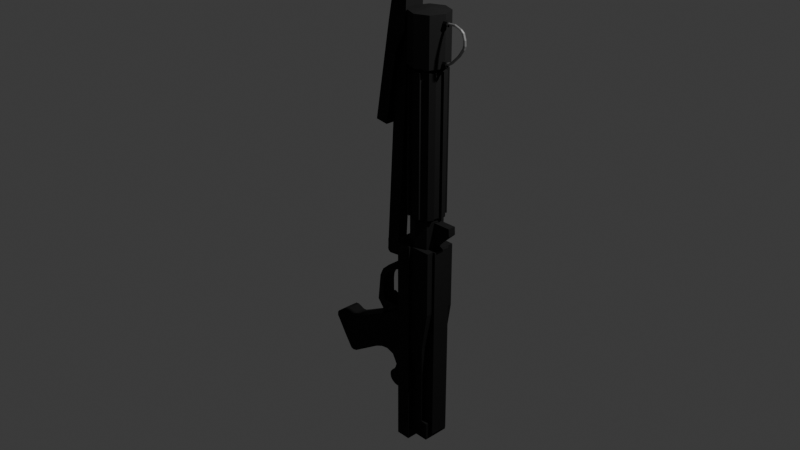 # Source: BLASTER.blend  (saved by Blender 5.1.30; exported with 4.5.12 LTS)
import bpy
from mathutils import Matrix  # noqa: F401  (used for matrix-valued properties, if any)

bpy.ops.wm.read_factory_settings(use_empty=True)
scene = bpy.context.scene
scene.name = 'Scene'

# ---- collections
col_collection = bpy.data.collections.new('Collection'); scene.collection.children.link(col_collection)

# ---- materials (node trees are filled in below, after node groups)
mat_metal = bpy.data.materials.new('Metal')
mat_a_o = bpy.data.materials.new('Aço')

# ---- material node trees
mat_metal.use_nodes = True; mat_metal.node_tree.nodes.clear()
_N = mat_metal.node_tree.nodes; _L = mat_metal.node_tree.links
n0 = _N.new('ShaderNodeBsdfPrincipled'); n0.name = 'BSDF - Pré-fundamentado'; n0.location = (-200, 100)
n0.inputs[0].default_value = (0.02567, 0.02567, 0.02567, 1.0)
n0.inputs[1].default_value = 0.1993
n0.inputs[3].default_value = 1.0
n1 = _N.new('ShaderNodeOutputMaterial'); n1.name = 'Saída de material'; n1.location = (200, 100)
_L.new(n0.outputs[0], n1.inputs[0])
n1.is_active_output = True
mat_a_o.use_nodes = True; mat_a_o.node_tree.nodes.clear()
_N = mat_a_o.node_tree.nodes; _L = mat_a_o.node_tree.links
n0 = _N.new('ShaderNodeBsdfPrincipled'); n0.name = 'BSDF - Pré-fundamentado'; n0.location = (-200, 100)
n0.inputs[0].default_value = (0.3202, 0.3202, 0.3202, 1.0)
n0.inputs[1].default_value = 0.427
n1 = _N.new('ShaderNodeOutputMaterial'); n1.name = 'Saída de material'; n1.location = (200, 100)
_L.new(n0.outputs[0], n1.inputs[0])
n1.is_active_output = True

# ---- world
world_world = bpy.data.worlds.new('World'); scene.world = world_world
world_world.use_nodes = True; world_world.node_tree.nodes.clear()
_N = world_world.node_tree.nodes; _L = world_world.node_tree.links
n0 = _N.new('ShaderNodeOutputWorld'); n0.name = 'World Output'; n0.location = (200, 100)
n1 = _N.new('ShaderNodeBackground'); n1.name = 'Background'; n1.location = (-200, 100)
n1.inputs[0].default_value = (0.05088, 0.05088, 0.05088, 1.0)
_L.new(n1.outputs[0], n0.inputs[0])
n0.is_active_output = True
world_world.color = (0.05088, 0.05088, 0.05088)
world_world.sun_shadow_jitter_overblur = 0.0

# ---- cameras
cam_camera = bpy.data.cameras.new('Camera')
cam_camera.clip_end = 100.0
cam_camera.ortho_scale = 7.314

# ---- lights
light_light = bpy.data.lights.new('Light', 'POINT')
light_light.energy = 1000.0
light_light.shadow_soft_size = 0.1

# ---- meshes
me_cube_001 = bpy.data.meshes.new('Cube.001')
me_cube_001.from_pydata([(0.6183, -1.0, -6.581), (0.6183, -1.0, -0.3552), (0.6183, 1.0, -6.581), (0.6183, 1.0, -0.3552), (2.927, -1.0, -6.581), (2.927, -1.0, -0.3552), (2.927, 1.0, -6.581), (2.927, 1.0, -0.3552), (0.6183, -1.0, -2.769), (0.6183, 1.0, -2.769), (2.927, 1.0, -2.769), (2.927, -1.0, -2.769), (0.6183, 1.0, -5.549), (2.927, 1.0, -5.549), (2.927, -1.0, -5.549), (0.6183, -1.0, -5.549), (0.2993, -1.0, -5.549), (0.2993, -1.0, -2.885), (0.2993, 1.0, -2.885), (0.2993, 1.0, -5.549), (0.6183, -1.0, -4.75), (0.6183, 1.0, -4.75), (2.927, 1.0, -4.75), (2.927, -1.0, -4.75), (0.2993, -1.0, -4.783), (0.2993, 1.0, -4.783), (0.03577, -1.0, -4.491), (0.03577, -1.0, -2.994), (0.03577, 1.0, -2.994), (0.03577, 1.0, -4.491), (-0.3803, -1.0, -4.408), (-0.3803, -1.0, -3.135), (-0.3803, 1.0, -3.135), (-0.3803, 1.0, -4.408), (-0.7826, -1.0, -4.442), (-0.7826, -1.0, -3.26), (-0.7826, 1.0, -3.26), (-0.7826, 1.0, -4.442), (-1.199, -1.0, -4.55), (-1.199, -1.0, -3.393), (-1.199, 1.0, -3.393), (-1.199, 1.0, -4.55), (-2.821, -1.0, -5.166), (-2.821, -1.0, -3.901), (-2.821, 1.0, -3.901), (-2.821, 1.0, -5.166), (-3.043, -1.0, -5.2), (-3.043, -1.0, -3.965), (-3.043, 1.0, -3.965), (-3.043, 1.0, -5.2), (-3.207, -1.0, -5.177), (-3.207, -1.0, -3.976), (-3.207, 1.0, -3.976), (-3.207, 1.0, -5.177), (-3.63, -1.0, -4.813), (-3.63, -1.0, -3.889), (-3.63, 1.0, -3.889), (-3.63, 1.0, -4.813), (-4.16, -1.0, -4.31), (-4.16, -1.0, -4.051), (-4.16, 1.0, -4.051), (-4.16, 1.0, -4.31), (-3.827, 1.0, -4.626), (-3.827, 1.0, -3.903), (-3.827, -1.0, -3.903), (-3.827, -1.0, -4.626), (-4.247, -1.0, -4.243), (-4.247, -1.0, -4.118), (-4.247, 1.0, -4.118), (-4.247, 1.0, -4.243), (-0.0002948, 1.0, -5.072), (-0.0002948, 1.0, -5.472), (-0.0002948, -1.0, -5.472), (-0.0002948, -1.0, -5.072), (-0.1002, 1.0, -5.151), (-0.1002, 1.0, -5.399), (-0.1002, -1.0, -5.399), (-0.1002, -1.0, -5.151), (-0.1438, 1.0, -5.31), (-0.1438, 1.0, -5.212), (0.15, 1.0, -4.99), (0.15, -1.0, -4.99), (0.15, 1.0, -5.525), (0.15, -1.0, -5.525), (-0.1438, -1.0, -5.31), (-0.1438, -1.0, -5.212), (-0.1438, 3.576e-07, -5.275), (-0.1438, 3.576e-07, -5.275), (-0.1438, 3.576e-07, -5.275), (-0.1438, 3.576e-07, -5.275), (0.2247, -1.0, -4.916), (0.2247, 1.0, -4.916), (0.2247, 1.0, -5.537), (0.2247, -1.0, -5.537), (0.6183, -1.0, -1.204), (0.6183, 1.0, -1.204), (2.927, 1.0, -1.204), (2.927, -1.0, -1.204), (0.6183, -1.0, -0.4726), (0.6183, 1.0, -0.4726), (2.927, 1.0, -0.4726), (2.927, -1.0, -0.4726), (0.6183, -0.75, -6.581), (0.6183, -0.75, -0.3552), (2.927, -0.75, -6.581), (2.927, -0.75, -0.3552), (2.927, -0.75, -2.769), (0.6183, -0.75, -2.769), (0.6183, -0.75, -5.549), (2.927, -0.75, -5.549), (0.2993, -0.75, -2.885), (0.2993, -0.75, -5.549), (0.2993, -0.75, -4.783), (2.927, -0.75, -4.75), (0.03577, -0.75, -2.994), (0.03577, -0.75, -4.491), (-0.3803, -0.75, -3.135), (-0.3803, -0.75, -4.408), (-0.7826, -0.75, -3.26), (-0.7826, -0.75, -4.442), (-1.199, -0.75, -3.393), (-1.199, -0.75, -4.55), (-2.821, -0.75, -3.901), (-2.821, -0.75, -5.166), (-3.043, -0.75, -3.965), (-3.043, -0.75, -5.2), (-3.207, -0.75, -3.976), (-3.207, -0.75, -5.177), (-3.63, -0.75, -3.889), (-3.63, -0.75, -4.813), (-4.16, -0.75, -4.051), (-4.16, -0.75, -4.31), (-3.827, -0.75, -3.903), (-3.827, -0.75, -4.626), (-4.247, -0.75, -4.118), (-4.247, -0.75, -4.243), (-0.0002948, -0.75, -5.472), (-0.0002948, -0.75, -5.072), (-0.1002, -0.75, -5.399), (-0.1002, -0.75, -5.151), (-0.1438, -0.75, -5.31), (0.15, -0.75, -5.525), (0.15, -0.75, -4.99), (-0.1438, -0.75, -5.212), (-0.1438, 3.576e-07, -5.275), (-0.1438, 3.576e-07, -5.275), (0.2247, -0.75, -4.916), (0.2247, -0.75, -5.537), (2.927, -0.75, -1.204), (0.6183, -0.75, -1.204), (2.927, -0.75, -0.4726), (0.6183, -0.75, -0.4726), (0.6183, 0.7492, -0.3552), (2.927, 0.7492, -6.581), (0.6183, 0.7492, -2.769), (0.6183, 0.7492, -5.549), (0.2993, 0.7492, -2.885), (0.2993, 0.7492, -5.549), (0.2993, 0.7492, -4.783), (0.03577, 0.7492, -2.994), (0.03577, 0.7492, -4.491), (-0.3803, 0.7492, -3.135), (-0.3803, 0.7492, -4.408), (-0.7826, 0.7492, -3.26), (-0.7826, 0.7492, -4.442), (-1.199, 0.7492, -3.393), (-1.199, 0.7492, -4.55), (-2.821, 0.7492, -3.901), (-2.821, 0.7492, -5.166), (-3.043, 0.7492, -3.965), (-3.043, 0.7492, -5.2), (-3.207, 0.7492, -3.976), (-3.207, 0.7492, -5.177), (-3.63, 0.7492, -3.889), (-3.63, 0.7492, -4.813), (-4.16, 0.7492, -4.051), (-4.16, 0.7492, -4.31), (-3.827, 0.7492, -4.626), (-4.247, 0.7492, -4.118), (-4.247, 0.7492, -4.243), (-0.0002948, 0.7492, -5.472), (-0.0002948, 0.7492, -5.072), (-0.1002, 0.7492, -5.399), (-0.1002, 0.7492, -5.151), (-0.1438, 0.7492, -5.31), (0.15, 0.7492, -5.525), (-0.1438, 0.7492, -5.212), (-0.1438, 3.576e-07, -5.275), (-0.1438, 3.576e-07, -5.275), (0.2247, 0.7492, -5.537), (0.6183, 0.7492, -1.204), (0.6183, 0.7492, -0.4726), (0.6183, 0.7492, -6.581), (2.927, 0.7492, -0.3552), (2.927, 0.7492, -2.769), (2.927, 0.7492, -5.549), (2.927, 0.7492, -4.75), (-3.827, 0.7492, -3.903), (0.15, 0.7492, -4.99), (0.2247, 0.7492, -4.916), (2.927, 0.7492, -1.204), (2.927, 0.7492, -0.4726), (0.4556, -0.75, -0.4726), (0.4556, -0.75, -1.204), (0.4556, 0.7492, -1.204), (0.4556, 0.7492, -0.4726), (0.6183, 0.2726, -6.581), (2.927, 0.2726, -0.3552), (2.927, 0.2726, -2.769), (2.927, 0.2726, -5.549), (2.927, 0.2726, -4.75), (-3.827, 0.2726, -3.903), (0.15, 0.2726, -4.99), (0.2247, 0.2726, -4.916), (2.927, 0.2726, -1.204), (2.927, 0.2726, -0.4726), (0.6183, 0.2726, -0.3552), (2.927, 0.2726, -6.581), (0.6183, 0.2726, -2.769), (0.6183, 0.2726, -5.549), (0.2993, 0.2726, -2.885), (0.2993, 0.2726, -5.549), (0.2993, 0.2726, -4.783), (0.03577, 0.2726, -2.994), (0.03577, 0.2726, -4.491), (-0.3803, 0.2726, -3.135), (-0.3803, 0.2726, -4.408), (-0.7826, 0.2726, -3.26), (-0.7826, 0.2726, -4.442), (-1.199, 0.2726, -3.393), (-1.199, 0.2726, -4.55), (-2.821, 0.2726, -3.901), (-2.821, 0.2726, -5.166), (-3.043, 0.2726, -3.965), (-3.043, 0.2726, -5.2), (-3.207, 0.2726, -3.976), (-3.207, 0.2726, -5.177), (-3.63, 0.2726, -3.889), (-3.63, 0.2726, -4.813), (-4.16, 0.2726, -4.051), (-4.16, 0.2726, -4.31), (-3.827, 0.2726, -4.626), (-4.247, 0.2726, -4.118), (-4.247, 0.2726, -4.243), (-0.0002948, 0.2726, -5.472), (-0.0002948, 0.2726, -5.072), (-0.1002, 0.2726, -5.399), (-0.1002, 0.2726, -5.151), (-0.1438, 0.2726, -5.31), (0.15, 0.2726, -5.525), (-0.1438, 0.2726, -5.212), (-0.1438, 3.576e-07, -5.275), (-0.1438, 3.576e-07, -5.275), (0.2247, 0.2726, -5.537), (0.6183, 0.2726, -1.204), (0.6183, 0.2726, -0.4726), (0.4556, 0.2726, -1.204), (0.4556, 0.2726, -0.4726), (0.6183, -0.2687, -6.581), (2.927, -0.2687, -0.3552), (2.927, -0.2687, -2.769), (2.927, -0.2687, -5.549), (2.927, -0.2687, -4.75), (-3.827, -0.2687, -3.903), (0.15, -0.2687, -4.99), (0.2247, -0.2687, -4.916), (2.927, -0.2687, -1.204), (2.927, -0.2687, -0.4726), (0.6183, -0.2687, -0.3552), (2.927, -0.2687, -6.581), (0.6183, -0.2687, -2.769), (0.6183, -0.2687, -5.549), (0.2993, -0.2687, -2.885), (0.2993, -0.2687, -5.549), (0.2993, -0.2687, -4.783), (0.03577, -0.2687, -2.994), (0.03577, -0.2687, -4.491), (-0.3803, -0.2687, -3.135), (-0.3803, -0.2687, -4.408), (-0.7826, -0.2687, -3.26), (-0.7826, -0.2687, -4.442), (-1.199, -0.2687, -3.393), (-1.199, -0.2687, -4.55), (-2.821, -0.2687, -3.901), (-2.821, -0.2687, -5.166), (-3.043, -0.2687, -3.965), (-3.043, -0.2687, -5.2), (-3.207, -0.2687, -3.976), (-3.207, -0.2687, -5.177), (-3.63, -0.2687, -3.889), (-3.63, -0.2687, -4.813), (-4.16, -0.2687, -4.051), (-4.16, -0.2687, -4.31), (-3.827, -0.2687, -4.626), (-4.247, -0.2687, -4.118), (-4.247, -0.2687, -4.243), (-0.0002948, -0.2687, -5.472), (-0.0002948, -0.2687, -5.072), (-0.1002, -0.2687, -5.399), (-0.1002, -0.2687, -5.151), (-0.1438, -0.2687, -5.31), (0.15, -0.2687, -5.525), (-0.1438, -0.2687, -5.212), (-0.1438, 3.576e-07, -5.275), (-0.1438, 3.576e-07, -5.275), (0.2247, -0.2687, -5.537), (0.6183, -0.2687, -1.204), (0.6183, -0.2687, -0.4726), (0.4556, -0.2687, -1.204), (0.4556, -0.2687, -0.4726), (0.6183, 1.0, -0.5185), (2.927, 1.0, -0.5185), (2.927, -1.0, -0.5185), (0.6183, -1.0, -0.5185), (0.6183, -0.75, -0.5185), (2.927, -0.75, -0.5185), (2.927, 0.7492, -0.5185), (0.6183, 0.7492, -0.5185), (0.4556, -0.75, -0.5185), (0.4556, 0.7492, -0.5185), (0.4556, 0.2726, -0.5185), (2.927, 0.2726, -0.5185), (0.4556, -0.2687, -0.5185), (2.927, -0.2687, -0.5185), (0.6183, 1.0, -1.121), (2.927, 1.0, -1.121), (2.927, -1.0, -1.121), (0.6183, -0.75, -1.121), (2.927, -0.75, -1.121), (2.927, 0.7492, -1.121), (0.6183, 0.7492, -1.121), (0.4556, -0.75, -1.121), (0.4556, 0.7492, -1.121), (0.4556, 0.2726, -1.121), (2.927, 0.2726, -1.121), (0.4556, -0.2687, -1.121), (2.927, -0.2687, -1.121), (0.6183, -1.0, -1.121), (-0.4773, -0.2687, -0.6706), (-0.4773, 0.2726, -0.6706), (-0.4773, 0.2726, -1.179), (-0.4773, -0.2687, -1.179), (-0.5275, -0.2687, -0.685), (-0.5275, 0.2726, -0.685), (-0.5275, 0.2726, -1.179), (-0.5275, -0.2687, -1.179), (-0.643, -0.2687, -0.7418), (-0.643, 0.2726, -0.7418), (-0.643, 0.2726, -1.117), (-0.643, -0.2687, -1.117)], [], [(191, 152, 3, 99), (99, 3, 7, 100), (150, 105, 5, 101), (101, 5, 1, 98), (102, 104, 4, 0), (105, 103, 1, 5), (23, 11, 8, 20), (113, 106, 11, 23), (21, 9, 10, 22), (20, 8, 17, 24), (192, 155, 12, 2), (2, 12, 13, 6), (104, 109, 14, 4), (4, 14, 15, 0), (112, 24, 26, 115), (154, 9, 18, 156), (108, 15, 16, 111), (21, 12, 19, 25), (9, 21, 25, 18), (198, 80, 70, 181), (15, 20, 24, 16), (12, 21, 22, 13), (109, 113, 23, 14), (14, 23, 20, 15), (28, 29, 33, 32), (18, 25, 29, 28), (24, 17, 27, 26), (156, 18, 28, 159), (117, 30, 34, 119), (26, 27, 31, 30), (115, 26, 30, 117), (159, 28, 32, 161), (163, 36, 40, 165), (161, 32, 36, 163), (32, 33, 37, 36), (30, 31, 35, 34), (40, 41, 45, 44), (36, 37, 41, 40), (34, 35, 39, 38), (119, 34, 38, 121), (123, 42, 46, 125), (38, 39, 43, 42), (121, 38, 42, 123), (165, 40, 44, 167), (46, 47, 51, 50), (167, 44, 48, 169), (44, 45, 49, 48), (42, 43, 47, 46), (127, 50, 54, 129), (125, 46, 50, 127), (169, 48, 52, 171), (48, 49, 53, 52), (63, 62, 61, 60), (171, 52, 56, 173), (52, 53, 57, 56), (50, 51, 55, 54), (60, 61, 69, 68), (65, 64, 59, 58), (133, 65, 58, 131), (197, 63, 60, 175), (173, 56, 63, 197), (129, 54, 65, 133), (54, 55, 64, 65), (56, 57, 62, 63), (179, 178, 68, 69), (58, 59, 67, 66), (131, 58, 66, 135), (175, 60, 68, 178), (72, 73, 77, 76), (80, 82, 71, 70), (141, 83, 72, 136), (83, 81, 73, 72), (70, 71, 75, 74), (181, 70, 74, 183), (136, 72, 76, 138), (183, 74, 79, 186), (93, 90, 81, 83), (147, 93, 83, 141), (91, 92, 82, 80), (199, 91, 80, 198), (138, 76, 84, 140), (76, 77, 85, 84), (74, 75, 78, 79), (79, 78, 86, 87), (84, 85, 89, 88), (186, 79, 87, 188), (140, 84, 88, 144), (158, 25, 91, 199), (25, 19, 92, 91), (111, 16, 93, 147), (16, 24, 90, 93), (11, 97, 94, 8), (106, 148, 97, 11), (9, 95, 96, 10), (154, 190, 95, 9), (312, 101, 98, 313), (315, 150, 101, 312), (310, 99, 100, 311), (317, 191, 99, 310), (313, 98, 151, 314), (323, 267, 150, 315), (8, 94, 149, 107), (260, 266, 148, 106), (273, 111, 147, 305), (24, 112, 146, 90), (300, 140, 144, 303), (85, 143, 145, 89), (298, 138, 140, 300), (90, 146, 142, 81), (305, 147, 141, 301), (77, 139, 143, 85), (296, 136, 138, 298), (73, 137, 139, 77), (301, 141, 136, 296), (59, 130, 134, 67), (292, 131, 135, 295), (66, 67, 134, 135), (290, 129, 133, 293), (55, 128, 132, 64), (64, 132, 130, 59), (293, 133, 131, 292), (51, 126, 128, 55), (47, 124, 126, 51), (286, 125, 127, 288), (288, 127, 129, 290), (43, 122, 124, 47), (39, 120, 122, 43), (282, 121, 123, 284), (284, 123, 125, 286), (280, 119, 121, 282), (31, 116, 118, 35), (35, 118, 120, 39), (27, 114, 116, 31), (276, 115, 117, 278), (278, 117, 119, 280), (17, 110, 114, 27), (261, 262, 113, 109), (81, 142, 137, 73), (271, 108, 111, 273), (8, 107, 110, 17), (274, 112, 115, 276), (269, 261, 109, 104), (0, 15, 108, 102), (262, 260, 106, 113), (259, 268, 103, 105), (258, 269, 104, 102), (267, 259, 105, 150), (98, 1, 103, 151), (100, 7, 193, 201), (2, 6, 153, 192), (7, 3, 152, 193), (22, 10, 194, 196), (6, 13, 195, 153), (25, 158, 160, 29), (12, 155, 157, 19), (13, 22, 196, 195), (33, 162, 164, 37), (29, 160, 162, 33), (37, 164, 166, 41), (45, 168, 170, 49), (41, 166, 168, 45), (53, 172, 174, 57), (49, 170, 172, 53), (62, 177, 176, 61), (57, 174, 177, 62), (61, 176, 179, 69), (82, 185, 180, 71), (71, 180, 182, 75), (92, 189, 185, 82), (75, 182, 184, 78), (78, 184, 187, 86), (19, 157, 189, 92), (10, 96, 200, 194), (311, 100, 201, 316), (306, 149, 203, 308), (218, 254, 190, 154), (222, 158, 199, 213), (250, 186, 188, 252), (213, 199, 198, 212), (247, 183, 186, 250), (245, 181, 183, 247), (239, 175, 178, 242), (243, 242, 178, 179), (237, 173, 197, 211), (211, 197, 175, 239), (235, 171, 173, 237), (233, 169, 171, 235), (231, 167, 169, 233), (229, 165, 167, 231), (225, 161, 163, 227), (227, 163, 165, 229), (223, 159, 161, 225), (220, 156, 159, 223), (212, 198, 181, 245), (218, 154, 156, 220), (206, 219, 155, 192), (255, 216, 152, 191), (320, 257, 205, 319), (330, 190, 204, 332), (314, 151, 202, 318), (255, 191, 205, 257), (307, 255, 257, 309), (322, 309, 257, 320), (307, 268, 216, 255), (258, 271, 219, 206), (270, 218, 220, 272), (264, 212, 245, 297), (272, 220, 223, 275), (275, 223, 225, 277), (279, 227, 229, 281), (277, 225, 227, 279), (281, 229, 231, 283), (283, 231, 233, 285), (285, 233, 235, 287), (287, 235, 237, 289), (263, 211, 239, 291), (289, 237, 211, 263), (295, 294, 242, 243), (291, 239, 242, 294), (297, 245, 247, 299), (299, 247, 250, 302), (265, 213, 212, 264), (302, 250, 252, 304), (274, 222, 213, 265), (270, 306, 254, 218), (190, 254, 256, 204), (201, 193, 207, 215), (192, 153, 217, 206), (193, 152, 216, 207), (196, 194, 208, 210), (153, 195, 209, 217), (158, 222, 224, 160), (155, 219, 221, 157), (195, 196, 210, 209), (162, 226, 228, 164), (160, 224, 226, 162), (164, 228, 230, 166), (168, 232, 234, 170), (166, 230, 232, 168), (172, 236, 238, 174), (170, 234, 236, 172), (177, 241, 240, 176), (174, 238, 241, 177), (176, 240, 243, 179), (185, 249, 244, 180), (180, 244, 246, 182), (189, 253, 249, 185), (182, 246, 248, 184), (184, 248, 251, 187), (157, 221, 253, 189), (194, 200, 214, 208), (316, 201, 215, 321), (107, 149, 306, 270), (112, 274, 265, 146), (143, 302, 304, 145), (146, 265, 264, 142), (139, 299, 302, 143), (137, 297, 299, 139), (130, 291, 294, 134), (135, 134, 294, 295), (128, 289, 263, 132), (132, 263, 291, 130), (126, 287, 289, 128), (124, 285, 287, 126), (122, 283, 285, 124), (120, 281, 283, 122), (116, 277, 279, 118), (118, 279, 281, 120), (114, 275, 277, 116), (110, 272, 275, 114), (142, 264, 297, 137), (107, 270, 272, 110), (102, 108, 271, 258), (151, 103, 268, 307), (318, 202, 309, 322), (151, 307, 309, 202), (254, 306, 308, 256), (215, 207, 259, 267), (206, 217, 269, 258), (207, 216, 268, 259), (210, 208, 260, 262), (217, 209, 261, 269), (222, 274, 276, 224), (219, 271, 273, 221), (209, 210, 262, 261), (226, 278, 280, 228), (224, 276, 278, 226), (228, 280, 282, 230), (232, 284, 286, 234), (230, 282, 284, 232), (236, 288, 290, 238), (234, 286, 288, 236), (241, 293, 292, 240), (238, 290, 293, 241), (240, 292, 295, 243), (249, 301, 296, 244), (244, 296, 298, 246), (253, 305, 301, 249), (246, 298, 300, 248), (248, 300, 303, 251), (221, 273, 305, 253), (208, 214, 266, 260), (321, 215, 267, 323), (334, 321, 323, 336), (331, 318, 322, 335), (329, 316, 321, 334), (322, 320, 339, 338), (327, 314, 318, 331), (191, 317, 319, 205), (333, 320, 319, 332), (325, 311, 316, 329), (336, 323, 315, 328), (337, 313, 314, 327), (330, 317, 310, 324), (324, 310, 311, 325), (328, 315, 312, 326), (326, 312, 313, 337), (97, 326, 337, 94), (148, 328, 326, 97), (95, 324, 325, 96), (190, 330, 324, 95), (94, 337, 327, 149), (266, 336, 328, 148), (96, 325, 329, 200), (256, 333, 332, 204), (149, 327, 331, 203), (308, 335, 333, 256), (200, 329, 334, 214), (203, 331, 335, 308), (214, 334, 336, 266), (317, 330, 332, 319), (338, 339, 343, 342), (335, 322, 338, 341), (320, 333, 340, 339), (333, 335, 341, 340), (344, 345, 349, 348), (340, 341, 345, 344), (339, 340, 344, 343), (341, 338, 342, 345), (349, 346, 347, 348), (343, 344, 348, 347), (345, 342, 346, 349), (342, 343, 347, 346)])
_uv = me_cube_001.uv_layers.new(name='UVMap')
_uv.uv.foreach_set('vector', [0.6203, 0.2187, 0.625, 0.2187, 0.625, 0.25, 0.6203, 0.25, 0.6203, 0.25, 0.625, 0.25, 0.625, 0.5, 0.6203, 0.5, 0.6203, 0.7188, 0.625, 0.7188, 0.625, 0.75, 0.6203, 0.75, 0.6203, 0.75, 0.625, 0.75, 0.625, 1.0, 0.6203, 1.0, 0.125, 0.7188, 0.375, 0.7188, 0.375, 0.75, 0.125, 0.75, 0.625, 0.7188, 0.875, 0.7188, 0.875, 0.75, 0.625, 0.75, 0.4485, 0.75, 0.5281, 0.75, 0.5281, 1.0, 0.4485, 1.0, 0.4485, 0.7188, 0.5281, 0.7188, 0.5281, 0.75, 0.4485, 0.75, 0.4485, 0.25, 0.5281, 0.25, 0.5281, 0.5, 0.4485, 0.5, 0.4485, 1.0, 0.5281, 1.0, 0.5281, 1.0, 0.4485, 1.0, 0.375, 0.2187, 0.4164, 0.2187, 0.4164, 0.25, 0.375, 0.25, 0.375, 0.25, 0.4164, 0.25, 0.4164, 0.5, 0.375, 0.5, 0.375, 0.7188, 0.4164, 0.7188, 0.4164, 0.75, 0.375, 0.75, 0.375, 0.75, 0.4164, 0.75, 0.4164, 1.0, 0.375, 1.0, 0.4485, 0.03125, 0.4485, 0.0, 0.4485, 0.0, 0.4485, 0.03125, 0.5281, 0.2187, 0.5281, 0.25, 0.5281, 0.25, 0.5281, 0.2187, 0.4164, 0.03125, 0.4164, 0.0, 0.4164, 0.0, 0.4164, 0.03125, 0.4485, 0.25, 0.4164, 0.25, 0.4164, 0.25, 0.4485, 0.25, 0.5281, 0.25, 0.4485, 0.25, 0.4485, 0.25, 0.5281, 0.25, 0.4485, 0.2187, 0.4485, 0.25, 0.4485, 0.25, 0.4485, 0.2187, 0.4164, 1.0, 0.4485, 1.0, 0.4485, 1.0, 0.4164, 1.0, 0.4164, 0.25, 0.4485, 0.25, 0.4485, 0.5, 0.4164, 0.5, 0.4164, 0.7188, 0.4485, 0.7188, 0.4485, 0.75, 0.4164, 0.75, 0.4164, 0.75, 0.4485, 0.75, 0.4485, 1.0, 0.4164, 1.0, 0.5281, 0.25, 0.4485, 0.25, 0.4485, 0.25, 0.5281, 0.25, 0.5281, 0.25, 0.4485, 0.25, 0.4485, 0.25, 0.5281, 0.25, 0.4485, 1.0, 0.5281, 1.0, 0.5281, 1.0, 0.4485, 1.0, 0.5281, 0.2187, 0.5281, 0.25, 0.5281, 0.25, 0.5281, 0.2187, 0.4485, 0.03125, 0.4485, 0.0, 0.4485, 0.0, 0.4485, 0.03125, 0.4485, 1.0, 0.5281, 1.0, 0.5281, 1.0, 0.4485, 1.0, 0.4485, 0.03125, 0.4485, 0.0, 0.4485, 0.0, 0.4485, 0.03125, 0.5281, 0.2187, 0.5281, 0.25, 0.5281, 0.25, 0.5281, 0.2187, 0.5281, 0.2187, 0.5281, 0.25, 0.5281, 0.25, 0.5281, 0.2187, 0.5281, 0.2187, 0.5281, 0.25, 0.5281, 0.25, 0.5281, 0.2187, 0.5281, 0.25, 0.4485, 0.25, 0.4485, 0.25, 0.5281, 0.25, 0.4485, 1.0, 0.5281, 1.0, 0.5281, 1.0, 0.4485, 1.0, 0.5281, 0.25, 0.4485, 0.25, 0.4485, 0.25, 0.5281, 0.25, 0.5281, 0.25, 0.4485, 0.25, 0.4485, 0.25, 0.5281, 0.25, 0.4485, 1.0, 0.5281, 1.0, 0.5281, 1.0, 0.4485, 1.0, 0.4485, 0.03125, 0.4485, 0.0, 0.4485, 0.0, 0.4485, 0.03125, 0.4485, 0.03125, 0.4485, 0.0, 0.4485, 0.0, 0.4485, 0.03125, 0.4485, 1.0, 0.5281, 1.0, 0.5281, 1.0, 0.4485, 1.0, 0.4485, 0.03125, 0.4485, 0.0, 0.4485, 0.0, 0.4485, 0.03125, 0.5281, 0.2187, 0.5281, 0.25, 0.5281, 0.25, 0.5281, 0.2187, 0.4485, 1.0, 0.5281, 1.0, 0.5281, 1.0, 0.4485, 1.0, 0.5281, 0.2187, 0.5281, 0.25, 0.5281, 0.25, 0.5281, 0.2187, 0.5281, 0.25, 0.4485, 0.25, 0.4485, 0.25, 0.5281, 0.25, 0.4485, 1.0, 0.5281, 1.0, 0.5281, 1.0, 0.4485, 1.0, 0.4485, 0.03125, 0.4485, 0.0, 0.4485, 0.0, 0.4485, 0.03125, 0.4485, 0.03125, 0.4485, 0.0, 0.4485, 0.0, 0.4485, 0.03125, 0.5281, 0.2187, 0.5281, 0.25, 0.5281, 0.25, 0.5281, 0.2187, 0.5281, 0.25, 0.4485, 0.25, 0.4485, 0.25, 0.5281, 0.25, 0.5281, 0.25, 0.4485, 0.25, 0.4485, 0.25, 0.5281, 0.25, 0.5281, 0.2187, 0.5281, 0.25, 0.5281, 0.25, 0.5281, 0.2187, 0.5281, 0.25, 0.4485, 0.25, 0.4485, 0.25, 0.5281, 0.25, 0.4485, 1.0, 0.5281, 1.0, 0.5281, 1.0, 0.4485, 1.0, 0.5281, 0.25, 0.4485, 0.25, 0.4485, 0.25, 0.5281, 0.25, 0.4485, 1.0, 0.5281, 1.0, 0.5281, 1.0, 0.4485, 1.0, 0.4485, 0.03125, 0.4485, 0.0, 0.4485, 0.0, 0.4485, 0.03125, 0.5281, 0.2187, 0.5281, 0.25, 0.5281, 0.25, 0.5281, 0.2187, 0.5281, 0.2187, 0.5281, 0.25, 0.5281, 0.25, 0.5281, 0.2187, 0.4485, 0.03125, 0.4485, 0.0, 0.4485, 0.0, 0.4485, 0.03125, 0.4485, 1.0, 0.5281, 1.0, 0.5281, 1.0, 0.4485, 1.0, 0.5281, 0.25, 0.4485, 0.25, 0.4485, 0.25, 0.5281, 0.25, 0.4485, 0.2187, 0.5281, 0.2187, 0.5281, 0.25, 0.4485, 0.25, 0.4485, 1.0, 0.5281, 1.0, 0.5281, 1.0, 0.4485, 1.0, 0.4485, 0.03125, 0.4485, 0.0, 0.4485, 0.0, 0.4485, 0.03125, 0.5281, 0.2187, 0.5281, 0.25, 0.5281, 0.25, 0.5281, 0.2187, 0.4164, 1.0, 0.4485, 1.0, 0.4485, 1.0, 0.4164, 1.0, 0.4485, 0.25, 0.4164, 0.25, 0.4164, 0.25, 0.4485, 0.25, 0.4164, 0.03125, 0.4164, 0.0, 0.4164, 0.0, 0.4164, 0.03125, 0.4164, 1.0, 0.4485, 1.0, 0.4485, 1.0, 0.4164, 1.0, 0.4485, 0.25, 0.4164, 0.25, 0.4164, 0.25, 0.4485, 0.25, 0.4485, 0.2187, 0.4485, 0.25, 0.4485, 0.25, 0.4485, 0.2187, 0.4164, 0.03125, 0.4164, 0.0, 0.4164, 0.0, 0.4164, 0.03125, 0.4485, 0.2187, 0.4485, 0.25, 0.4485, 0.25, 0.4485, 0.2187, 0.4164, 1.0, 0.4485, 1.0, 0.4485, 1.0, 0.4164, 1.0, 0.4164, 0.03125, 0.4164, 0.0, 0.4164, 0.0, 0.4164, 0.03125, 0.4485, 0.25, 0.4164, 0.25, 0.4164, 0.25, 0.4485, 0.25, 0.4485, 0.2187, 0.4485, 0.25, 0.4485, 0.25, 0.4485, 0.2187, 0.4164, 0.03125, 0.4164, 0.0, 0.4164, 0.0, 0.4164, 0.03125, 0.4164, 1.0, 0.4485, 1.0, 0.4485, 1.0, 0.4164, 1.0, 0.4485, 0.25, 0.4164, 0.25, 0.4164, 0.25, 0.4485, 0.25, 0.4485, 0.25, 0.4164, 0.25, 0.4164, 0.25, 0.4485, 0.25, 0.4164, 1.0, 0.4485, 1.0, 0.4485, 1.0, 0.4164, 1.0, 0.4485, 0.2187, 0.4485, 0.25, 0.4485, 0.25, 0.4485, 0.07508, 0.4164, 0.03125, 0.4164, 0.0, 0.4164, 0.0, 0.4164, 0.1875, 0.4485, 0.2187, 0.4485, 0.25, 0.4485, 0.25, 0.4485, 0.2187, 0.4485, 0.25, 0.4164, 0.25, 0.4164, 0.25, 0.4485, 0.25, 0.4164, 0.03125, 0.4164, 0.0, 0.4164, 0.0, 0.4164, 0.03125, 0.4164, 1.0, 0.4485, 1.0, 0.4485, 1.0, 0.4164, 1.0, 0.5281, 0.75, 0.5909, 0.75, 0.5909, 1.0, 0.5281, 1.0, 0.5281, 0.7188, 0.5909, 0.7188, 0.5909, 0.75, 0.5281, 0.75, 0.5281, 0.25, 0.5909, 0.25, 0.5909, 0.5, 0.5281, 0.5, 0.5281, 0.2187, 0.5909, 0.2187, 0.5909, 0.25, 0.5281, 0.25, 0.6184, 0.75, 0.6203, 0.75, 0.6203, 1.0, 0.6184, 1.0, 0.6184, 0.7188, 0.6203, 0.7188, 0.6203, 0.75, 0.6184, 0.75, 0.6184, 0.25, 0.6203, 0.25, 0.6203, 0.5, 0.6184, 0.5, 0.6184, 0.2187, 0.6203, 0.2187, 0.6203, 0.25, 0.6184, 0.25, 0.6184, 0.0, 0.6203, 0.0, 0.6203, 0.03125, 0.6184, 0.03125, 0.6184, 0.6586, 0.6203, 0.6586, 0.6203, 0.7188, 0.6184, 0.7188, 0.5281, 0.0, 0.5909, 0.0, 0.5909, 0.03125, 0.5281, 0.03125, 0.5281, 0.6586, 0.5909, 0.6586, 0.5909, 0.7188, 0.5281, 0.7188, 0.4164, 0.09142, 0.4164, 0.03125, 0.4164, 0.03125, 0.4164, 0.09142, 0.4485, 0.0, 0.4485, 0.03125, 0.4485, 0.03125, 0.4485, 0.0, 0.4164, 0.09142, 0.4164, 0.03125, 0.4164, 0.1875, 0.4164, 0.2124, 0.4485, 0.0, 0.4485, 0.03125, 0.4485, 0.0625, 0.4485, 0.0, 0.4164, 0.09142, 0.4164, 0.03125, 0.4164, 0.03125, 0.4164, 0.09142, 0.4485, 0.0, 0.4485, 0.03125, 0.4485, 0.03125, 0.4485, 0.0, 0.4164, 0.09142, 0.4164, 0.03125, 0.4164, 0.03125, 0.4164, 0.09142, 0.4485, 0.0, 0.4485, 0.03125, 0.4485, 0.03125, 0.4485, 0.0, 0.4164, 0.09142, 0.4164, 0.03125, 0.4164, 0.03125, 0.4164, 0.09142, 0.4485, 0.0, 0.4485, 0.03125, 0.4485, 0.03125, 0.4485, 0.0, 0.4164, 0.09142, 0.4164, 0.03125, 0.4164, 0.03125, 0.4164, 0.09142, 0.5281, 0.0, 0.5281, 0.03125, 0.5281, 0.03125, 0.5281, 0.0, 0.4485, 0.09142, 0.4485, 0.03125, 0.4485, 0.03125, 0.4485, 0.09142, 0.4485, 0.0, 0.5281, 0.0, 0.5281, 0.03125, 0.4485, 0.03125, 0.4485, 0.09142, 0.4485, 0.03125, 0.4485, 0.03125, 0.4485, 0.09142, 0.5281, 0.0, 0.5281, 0.03125, 0.5281, 0.03125, 0.5281, 0.0, 0.5281, 0.0, 0.5281, 0.03125, 0.5281, 0.03125, 0.5281, 0.0, 0.4485, 0.09142, 0.4485, 0.03125, 0.4485, 0.03125, 0.4485, 0.09142, 0.5281, 0.0, 0.5281, 0.03125, 0.5281, 0.03125, 0.5281, 0.0, 0.5281, 0.0, 0.5281, 0.03125, 0.5281, 0.03125, 0.5281, 0.0, 0.4485, 0.09142, 0.4485, 0.03125, 0.4485, 0.03125, 0.4485, 0.09142, 0.4485, 0.09142, 0.4485, 0.03125, 0.4485, 0.03125, 0.4485, 0.09142, 0.5281, 0.0, 0.5281, 0.03125, 0.5281, 0.03125, 0.5281, 0.0, 0.5281, 0.0, 0.5281, 0.03125, 0.5281, 0.03125, 0.5281, 0.0, 0.4485, 0.09142, 0.4485, 0.03125, 0.4485, 0.03125, 0.4485, 0.09142, 0.4485, 0.09142, 0.4485, 0.03125, 0.4485, 0.03125, 0.4485, 0.09142, 0.4485, 0.09142, 0.4485, 0.03125, 0.4485, 0.03125, 0.4485, 0.09142, 0.5281, 0.0, 0.5281, 0.03125, 0.5281, 0.03125, 0.5281, 0.0, 0.5281, 0.0, 0.5281, 0.03125, 0.5281, 0.03125, 0.5281, 0.0, 0.5281, 0.0, 0.5281, 0.03125, 0.5281, 0.03125, 0.5281, 0.0, 0.4485, 0.09142, 0.4485, 0.03125, 0.4485, 0.03125, 0.4485, 0.09142, 0.4485, 0.09142, 0.4485, 0.03125, 0.4485, 0.03125, 0.4485, 0.09142, 0.5281, 0.0, 0.5281, 0.03125, 0.5281, 0.03125, 0.5281, 0.0, 0.4164, 0.6586, 0.4485, 0.6586, 0.4485, 0.7188, 0.4164, 0.7188, 0.4485, 0.0, 0.4485, 0.03125, 0.4485, 0.03125, 0.4485, 0.0, 0.4164, 0.09142, 0.4164, 0.03125, 0.4164, 0.03125, 0.4164, 0.09142, 0.5281, 0.0, 0.5281, 0.03125, 0.5281, 0.03125, 0.5281, 0.0, 0.4485, 0.09142, 0.4485, 0.03125, 0.4485, 0.03125, 0.4485, 0.09142, 0.375, 0.6586, 0.4164, 0.6586, 0.4164, 0.7188, 0.375, 0.7188, 0.375, 0.0, 0.4164, 0.0, 0.4164, 0.03125, 0.375, 0.03125, 0.4485, 0.6586, 0.5281, 0.6586, 0.5281, 0.7188, 0.4485, 0.7188, 0.625, 0.6586, 0.875, 0.6586, 0.875, 0.7188, 0.625, 0.7188, 0.125, 0.6586, 0.375, 0.6586, 0.375, 0.7188, 0.125, 0.7188, 0.6203, 0.6586, 0.625, 0.6586, 0.625, 0.7188, 0.6203, 0.7188, 0.6203, 0.0, 0.625, 0.0, 0.625, 0.03125, 0.6203, 0.03125, 0.6203, 0.5, 0.625, 0.5, 0.625, 0.5313, 0.6203, 0.5313, 0.125, 0.5, 0.375, 0.5, 0.375, 0.5313, 0.125, 0.5313, 0.625, 0.5, 0.875, 0.5, 0.875, 0.5313, 0.625, 0.5313, 0.4485, 0.5, 0.5281, 0.5, 0.5281, 0.5313, 0.4485, 0.5313, 0.375, 0.5, 0.4164, 0.5, 0.4164, 0.5313, 0.375, 0.5313, 0.4485, 0.25, 0.4485, 0.2187, 0.4485, 0.2187, 0.4485, 0.25, 0.4164, 0.25, 0.4164, 0.2187, 0.4164, 0.2187, 0.4164, 0.25, 0.4164, 0.5, 0.4485, 0.5, 0.4485, 0.5313, 0.4164, 0.5313, 0.4485, 0.25, 0.4485, 0.2187, 0.4485, 0.2187, 0.4485, 0.25, 0.4485, 0.25, 0.4485, 0.2187, 0.4485, 0.2187, 0.4485, 0.25, 0.4485, 0.25, 0.4485, 0.2187, 0.4485, 0.2187, 0.4485, 0.25, 0.4485, 0.25, 0.4485, 0.2187, 0.4485, 0.2187, 0.4485, 0.25, 0.4485, 0.25, 0.4485, 0.2187, 0.4485, 0.2187, 0.4485, 0.25, 0.4485, 0.25, 0.4485, 0.2187, 0.4485, 0.2187, 0.4485, 0.25, 0.4485, 0.25, 0.4485, 0.2187, 0.4485, 0.2187, 0.4485, 0.25, 0.4485, 0.25, 0.4485, 0.2187, 0.4485, 0.2187, 0.4485, 0.25, 0.4485, 0.25, 0.4485, 0.2187, 0.4485, 0.2187, 0.4485, 0.25, 0.4485, 0.25, 0.4485, 0.2187, 0.4485, 0.2187, 0.4485, 0.25, 0.4164, 0.25, 0.4164, 0.2187, 0.4164, 0.2187, 0.4164, 0.25, 0.4164, 0.25, 0.4164, 0.2187, 0.4164, 0.2187, 0.4164, 0.25, 0.4164, 0.25, 0.4164, 0.2187, 0.4164, 0.2187, 0.4164, 0.25, 0.4164, 0.25, 0.4164, 0.2187, 0.4164, 0.2187, 0.4164, 0.25, 0.4164, 0.25, 0.4164, 0.2187, 0.4164, 0.2212, 0.4164, 0.25, 0.4164, 0.25, 0.4164, 0.2187, 0.4164, 0.2187, 0.4164, 0.25, 0.5281, 0.5, 0.5909, 0.5, 0.5909, 0.5313, 0.5281, 0.5313, 0.6184, 0.5, 0.6203, 0.5, 0.6203, 0.5313, 0.6184, 0.5313, 0.5909, 0.09142, 0.5909, 0.03125, 0.5909, 0.03125, 0.5909, 0.09142, 0.5281, 0.1591, 0.5909, 0.1591, 0.5909, 0.2187, 0.5281, 0.2187, 0.4485, 0.1591, 0.4485, 0.2187, 0.4485, 0.2187, 0.4485, 0.1591, 0.4485, 0.1591, 0.4485, 0.2187, 0.4485, 0.07508, 0.4485, 0.06566, 0.4485, 0.1591, 0.4485, 0.2187, 0.4485, 0.2187, 0.4485, 0.1591, 0.4485, 0.1591, 0.4485, 0.2187, 0.4485, 0.2187, 0.4485, 0.1591, 0.4485, 0.1591, 0.4485, 0.2187, 0.4485, 0.2187, 0.4485, 0.1591, 0.5281, 0.1591, 0.5281, 0.2187, 0.5281, 0.2187, 0.5281, 0.1591, 0.4485, 0.1591, 0.5281, 0.1591, 0.5281, 0.2187, 0.4485, 0.2187, 0.5281, 0.1591, 0.5281, 0.2187, 0.5281, 0.2187, 0.5281, 0.1591, 0.5281, 0.1591, 0.5281, 0.2187, 0.5281, 0.2187, 0.5281, 0.1591, 0.5281, 0.1591, 0.5281, 0.2187, 0.5281, 0.2187, 0.5281, 0.1591, 0.5281, 0.1591, 0.5281, 0.2187, 0.5281, 0.2187, 0.5281, 0.1591, 0.5281, 0.1591, 0.5281, 0.2187, 0.5281, 0.2187, 0.5281, 0.1591, 0.5281, 0.1591, 0.5281, 0.2187, 0.5281, 0.2187, 0.5281, 0.1591, 0.5281, 0.1591, 0.5281, 0.2187, 0.5281, 0.2187, 0.5281, 0.1591, 0.5281, 0.1591, 0.5281, 0.2187, 0.5281, 0.2187, 0.5281, 0.1591, 0.5281, 0.1591, 0.5281, 0.2187, 0.5281, 0.2187, 0.5281, 0.1591, 0.5281, 0.1591, 0.5281, 0.2187, 0.5281, 0.2187, 0.5281, 0.1591, 0.4485, 0.1591, 0.4485, 0.2187, 0.4485, 0.2187, 0.4485, 0.1591, 0.5281, 0.1591, 0.5281, 0.2187, 0.5281, 0.2187, 0.5281, 0.1591, 0.375, 0.1591, 0.4164, 0.1591, 0.4164, 0.2187, 0.375, 0.2187, 0.6203, 0.1591, 0.625, 0.1591, 0.625, 0.2187, 0.6203, 0.2187, 0.6184, 0.1591, 0.6203, 0.1591, 0.6203, 0.2187, 0.6184, 0.2187, 0.5942, 0.2187, 0.5909, 0.2187, 0.5909, 0.2187, 0.5942, 0.2187, 0.6184, 0.03125, 0.6203, 0.03125, 0.6203, 0.03125, 0.6184, 0.03125, 0.6203, 0.1591, 0.6203, 0.2187, 0.6203, 0.2187, 0.6203, 0.1591, 0.6203, 0.09142, 0.6203, 0.1591, 0.6203, 0.1591, 0.6203, 0.09142, 0.6184, 0.09142, 0.6203, 0.09142, 0.6203, 0.1591, 0.6184, 0.1591, 0.6203, 0.09142, 0.625, 0.09142, 0.625, 0.1591, 0.6203, 0.1591, 0.375, 0.09142, 0.4164, 0.09142, 0.4164, 0.1591, 0.375, 0.1591, 0.5281, 0.09142, 0.5281, 0.1591, 0.5281, 0.1591, 0.5281, 0.09142, 0.4485, 0.09142, 0.4485, 0.1591, 0.4485, 0.1591, 0.4485, 0.09142, 0.5281, 0.09142, 0.5281, 0.1591, 0.5281, 0.1591, 0.5281, 0.09142, 0.5281, 0.09142, 0.5281, 0.1591, 0.5281, 0.1591, 0.5281, 0.09142, 0.5281, 0.09142, 0.5281, 0.1591, 0.5281, 0.1591, 0.5281, 0.09142, 0.5281, 0.09142, 0.5281, 0.1591, 0.5281, 0.1591, 0.5281, 0.09142, 0.5281, 0.09142, 0.5281, 0.1591, 0.5281, 0.1591, 0.5281, 0.09142, 0.5281, 0.09142, 0.5281, 0.1591, 0.5281, 0.1591, 0.5281, 0.09142, 0.5281, 0.09142, 0.5281, 0.1591, 0.5281, 0.1591, 0.5281, 0.09142, 0.5281, 0.09142, 0.5281, 0.1591, 0.5281, 0.1591, 0.5281, 0.09142, 0.5281, 0.09142, 0.5281, 0.1591, 0.5281, 0.1591, 0.5281, 0.09142, 0.5281, 0.09142, 0.5281, 0.1591, 0.5281, 0.1591, 0.5281, 0.09142, 0.4485, 0.09142, 0.5281, 0.09142, 0.5281, 0.1591, 0.4485, 0.1591, 0.5281, 0.09142, 0.5281, 0.1591, 0.5281, 0.1591, 0.5281, 0.09142, 0.4485, 0.09142, 0.4485, 0.1591, 0.4485, 0.1591, 0.4485, 0.09142, 0.4485, 0.09142, 0.4485, 0.1591, 0.4485, 0.1591, 0.4485, 0.09142, 0.4485, 0.09142, 0.4485, 0.1591, 0.4485, 0.1591, 0.4485, 0.09142, 0.4485, 0.09142, 0.4485, 0.1591, 0.4485, 0.06566, 0.4485, 0.06398, 0.4485, 0.09142, 0.4485, 0.1591, 0.4485, 0.1591, 0.4485, 0.09142, 0.5281, 0.09142, 0.5909, 0.09142, 0.5909, 0.1591, 0.5281, 0.1591, 0.5909, 0.2187, 0.5909, 0.1591, 0.5909, 0.1591, 0.5909, 0.2187, 0.6203, 0.5313, 0.625, 0.5313, 0.625, 0.5909, 0.6203, 0.5909, 0.125, 0.5313, 0.375, 0.5313, 0.375, 0.5909, 0.125, 0.5909, 0.625, 0.5313, 0.875, 0.5313, 0.875, 0.5909, 0.625, 0.5909, 0.4485, 0.5313, 0.5281, 0.5313, 0.5281, 0.5909, 0.4485, 0.5909, 0.375, 0.5313, 0.4164, 0.5313, 0.4164, 0.5909, 0.375, 0.5909, 0.4485, 0.2187, 0.4485, 0.1591, 0.4485, 0.1591, 0.4485, 0.2187, 0.4164, 0.2187, 0.4164, 0.1591, 0.4164, 0.1591, 0.4164, 0.2187, 0.4164, 0.5313, 0.4485, 0.5313, 0.4485, 0.5909, 0.4164, 0.5909, 0.4485, 0.2187, 0.4485, 0.1591, 0.4485, 0.1591, 0.4485, 0.2187, 0.4485, 0.2187, 0.4485, 0.1591, 0.4485, 0.1591, 0.4485, 0.2187, 0.4485, 0.2187, 0.4485, 0.1591, 0.4485, 0.1591, 0.4485, 0.2187, 0.4485, 0.2187, 0.4485, 0.1591, 0.4485, 0.1591, 0.4485, 0.2187, 0.4485, 0.2187, 0.4485, 0.1591, 0.4485, 0.1591, 0.4485, 0.2187, 0.4485, 0.2187, 0.4485, 0.1591, 0.4485, 0.1591, 0.4485, 0.2187, 0.4485, 0.2187, 0.4485, 0.1591, 0.4485, 0.1591, 0.4485, 0.2187, 0.4485, 0.2187, 0.4485, 0.1591, 0.4485, 0.1591, 0.4485, 0.2187, 0.4485, 0.2187, 0.4485, 0.1591, 0.4485, 0.1591, 0.4485, 0.2187, 0.4485, 0.2187, 0.4485, 0.1591, 0.4485, 0.1591, 0.4485, 0.2187, 0.4164, 0.2187, 0.4164, 0.1591, 0.4164, 0.1591, 0.4164, 0.2187, 0.4164, 0.2187, 0.4164, 0.1591, 0.4164, 0.1591, 0.4164, 0.2187, 0.4164, 0.2187, 0.4164, 0.1591, 0.4164, 0.1591, 0.4164, 0.2187, 0.4164, 0.2187, 0.4164, 0.1591, 0.4164, 0.1591, 0.4164, 0.2187, 0.4164, 0.2187, 0.4164, 0.1591, 0.4164, 0.2128, 0.4164, 0.2212, 0.4164, 0.2187, 0.4164, 0.1591, 0.4164, 0.1591, 0.4164, 0.2187, 0.5281, 0.5313, 0.5909, 0.5313, 0.5909, 0.5909, 0.5281, 0.5909, 0.6184, 0.5313, 0.6203, 0.5313, 0.6203, 0.5909, 0.6184, 0.5909, 0.5281, 0.03125, 0.5909, 0.03125, 0.5909, 0.09142, 0.5281, 0.09142, 0.4485, 0.03125, 0.4485, 0.09142, 0.4485, 0.09142, 0.4485, 0.03125, 0.4485, 0.03125, 0.4485, 0.09142, 0.4485, 0.06398, 0.4485, 0.0625, 0.4485, 0.03125, 0.4485, 0.09142, 0.4485, 0.09142, 0.4485, 0.03125, 0.4485, 0.03125, 0.4485, 0.09142, 0.4485, 0.09142, 0.4485, 0.03125, 0.4485, 0.03125, 0.4485, 0.09142, 0.4485, 0.09142, 0.4485, 0.03125, 0.5281, 0.03125, 0.5281, 0.09142, 0.5281, 0.09142, 0.5281, 0.03125, 0.4485, 0.03125, 0.5281, 0.03125, 0.5281, 0.09142, 0.4485, 0.09142, 0.5281, 0.03125, 0.5281, 0.09142, 0.5281, 0.09142, 0.5281, 0.03125, 0.5281, 0.03125, 0.5281, 0.09142, 0.5281, 0.09142, 0.5281, 0.03125, 0.5281, 0.03125, 0.5281, 0.09142, 0.5281, 0.09142, 0.5281, 0.03125, 0.5281, 0.03125, 0.5281, 0.09142, 0.5281, 0.09142, 0.5281, 0.03125, 0.5281, 0.03125, 0.5281, 0.09142, 0.5281, 0.09142, 0.5281, 0.03125, 0.5281, 0.03125, 0.5281, 0.09142, 0.5281, 0.09142, 0.5281, 0.03125, 0.5281, 0.03125, 0.5281, 0.09142, 0.5281, 0.09142, 0.5281, 0.03125, 0.5281, 0.03125, 0.5281, 0.09142, 0.5281, 0.09142, 0.5281, 0.03125, 0.5281, 0.03125, 0.5281, 0.09142, 0.5281, 0.09142, 0.5281, 0.03125, 0.5281, 0.03125, 0.5281, 0.09142, 0.5281, 0.09142, 0.5281, 0.03125, 0.4485, 0.03125, 0.4485, 0.09142, 0.4485, 0.09142, 0.4485, 0.03125, 0.5281, 0.03125, 0.5281, 0.09142, 0.5281, 0.09142, 0.5281, 0.03125, 0.375, 0.03125, 0.4164, 0.03125, 0.4164, 0.09142, 0.375, 0.09142, 0.6203, 0.03125, 0.625, 0.03125, 0.625, 0.09142, 0.6203, 0.09142, 0.6184, 0.03125, 0.6203, 0.03125, 0.6203, 0.09142, 0.6184, 0.09142, 0.6203, 0.03125, 0.6203, 0.09142, 0.6203, 0.09142, 0.6203, 0.03125, 0.5909, 0.1591, 0.5909, 0.09142, 0.5909, 0.09142, 0.5909, 0.1591, 0.6203, 0.5909, 0.625, 0.5909, 0.625, 0.6586, 0.6203, 0.6586, 0.125, 0.5909, 0.375, 0.5909, 0.375, 0.6586, 0.125, 0.6586, 0.625, 0.5909, 0.875, 0.5909, 0.875, 0.6586, 0.625, 0.6586, 0.4485, 0.5909, 0.5281, 0.5909, 0.5281, 0.6586, 0.4485, 0.6586, 0.375, 0.5909, 0.4164, 0.5909, 0.4164, 0.6586, 0.375, 0.6586, 0.4485, 0.1591, 0.4485, 0.09142, 0.4485, 0.09142, 0.4485, 0.1591, 0.4164, 0.1591, 0.4164, 0.09142, 0.4164, 0.09142, 0.4164, 0.1591, 0.4164, 0.5909, 0.4485, 0.5909, 0.4485, 0.6586, 0.4164, 0.6586, 0.4485, 0.1591, 0.4485, 0.09142, 0.4485, 0.09142, 0.4485, 0.1591, 0.4485, 0.1591, 0.4485, 0.09142, 0.4485, 0.09142, 0.4485, 0.1591, 0.4485, 0.1591, 0.4485, 0.09142, 0.4485, 0.09142, 0.4485, 0.1591, 0.4485, 0.1591, 0.4485, 0.09142, 0.4485, 0.09142, 0.4485, 0.1591, 0.4485, 0.1591, 0.4485, 0.09142, 0.4485, 0.09142, 0.4485, 0.1591, 0.4485, 0.1591, 0.4485, 0.09142, 0.4485, 0.09142, 0.4485, 0.1591, 0.4485, 0.1591, 0.4485, 0.09142, 0.4485, 0.09142, 0.4485, 0.1591, 0.4485, 0.1591, 0.4485, 0.09142, 0.4485, 0.09142, 0.4485, 0.1591, 0.4485, 0.1591, 0.4485, 0.09142, 0.4485, 0.09142, 0.4485, 0.1591, 0.4485, 0.1591, 0.4485, 0.09142, 0.4485, 0.09142, 0.4485, 0.1591, 0.4164, 0.1591, 0.4164, 0.09142, 0.4164, 0.09142, 0.4164, 0.1591, 0.4164, 0.1591, 0.4164, 0.09142, 0.4164, 0.09142, 0.4164, 0.1591, 0.4164, 0.1591, 0.4164, 0.09142, 0.4164, 0.09142, 0.4164, 0.1591, 0.4164, 0.1591, 0.4164, 0.09142, 0.4164, 0.09142, 0.4164, 0.1591, 0.4164, 0.1591, 0.4164, 0.09142, 0.4164, 0.2124, 0.4164, 0.2128, 0.4164, 0.1591, 0.4164, 0.09142, 0.4164, 0.09142, 0.4164, 0.1591, 0.5281, 0.5909, 0.5909, 0.5909, 0.5909, 0.6586, 0.5281, 0.6586, 0.6184, 0.5909, 0.6203, 0.5909, 0.6203, 0.6586, 0.6184, 0.6586, 0.5942, 0.5909, 0.6184, 0.5909, 0.6184, 0.6586, 0.5942, 0.6586, 0.5942, 0.03125, 0.6184, 0.03125, 0.6184, 0.09142, 0.5942, 0.09142, 0.5942, 0.5313, 0.6184, 0.5313, 0.6184, 0.5909, 0.5942, 0.5909, 0.6184, 0.09142, 0.6184, 0.1591, 0.6184, 0.1591, 0.6184, 0.09142, 0.5942, 0.03125, 0.6184, 0.03125, 0.6184, 0.03125, 0.5942, 0.03125, 0.6203, 0.2187, 0.6184, 0.2187, 0.6184, 0.2187, 0.6203, 0.2187, 0.5942, 0.1591, 0.6184, 0.1591, 0.6184, 0.2187, 0.5942, 0.2187, 0.5942, 0.5, 0.6184, 0.5, 0.6184, 0.5313, 0.5942, 0.5313, 0.5942, 0.6586, 0.6184, 0.6586, 0.6184, 0.7188, 0.5942, 0.7188, 0.5942, 0.0, 0.6184, 0.0, 0.6184, 0.03125, 0.5942, 0.03125, 0.5942, 0.2187, 0.6184, 0.2187, 0.6184, 0.25, 0.5942, 0.25, 0.5942, 0.25, 0.6184, 0.25, 0.6184, 0.5, 0.5942, 0.5, 0.5942, 0.7188, 0.6184, 0.7188, 0.6184, 0.75, 0.5942, 0.75, 0.5942, 0.75, 0.6184, 0.75, 0.6184, 1.0, 0.5942, 1.0, 0.5909, 0.75, 0.5942, 0.75, 0.5942, 1.0, 0.5909, 1.0, 0.5909, 0.7188, 0.5942, 0.7188, 0.5942, 0.75, 0.5909, 0.75, 0.5909, 0.25, 0.5942, 0.25, 0.5942, 0.5, 0.5909, 0.5, 0.5909, 0.2187, 0.5942, 0.2187, 0.5942, 0.25, 0.5909, 0.25, 0.5909, 0.0, 0.5942, 0.0, 0.5942, 0.03125, 0.5909, 0.03125, 0.5909, 0.6586, 0.5942, 0.6586, 0.5942, 0.7188, 0.5909, 0.7188, 0.5909, 0.5, 0.5942, 0.5, 0.5942, 0.5313, 0.5909, 0.5313, 0.5909, 0.1591, 0.5942, 0.1591, 0.5942, 0.2187, 0.5909, 0.2187, 0.5909, 0.03125, 0.5942, 0.03125, 0.5942, 0.03125, 0.5909, 0.03125, 0.5909, 0.09142, 0.5942, 0.09142, 0.5942, 0.1591, 0.5909, 0.1591, 0.5909, 0.5313, 0.5942, 0.5313, 0.5942, 0.5909, 0.5909, 0.5909, 0.5909, 0.03125, 0.5942, 0.03125, 0.5942, 0.09142, 0.5909, 0.09142, 0.5909, 0.5909, 0.5942, 0.5909, 0.5942, 0.6586, 0.5909, 0.6586, 0.6184, 0.2187, 0.5942, 0.2187, 0.5942, 0.2187, 0.6184, 0.2187, 0.6184, 0.09142, 0.6184, 0.1591, 0.6184, 0.1591, 0.6184, 0.09142, 0.5942, 0.09142, 0.6184, 0.09142, 0.6184, 0.09142, 0.5942, 0.09142, 0.6184, 0.1591, 0.5942, 0.1591, 0.5942, 0.1591, 0.6184, 0.1591, 0.5942, 0.1591, 0.5942, 0.09142, 0.5942, 0.09142, 0.5942, 0.1591, 0.5942, 0.1591, 0.5942, 0.09142, 0.5942, 0.09142, 0.5942, 0.1591, 0.5942, 0.1591, 0.5942, 0.09142, 0.5942, 0.09142, 0.5942, 0.1591, 0.6184, 0.1591, 0.5942, 0.1591, 0.5942, 0.1591, 0.6184, 0.1591, 0.5942, 0.09142, 0.6184, 0.09142, 0.6184, 0.09142, 0.5942, 0.09142, 0.5942, 0.09142, 0.6184, 0.09142, 0.6184, 0.1591, 0.5942, 0.1591, 0.6184, 0.1591, 0.5942, 0.1591, 0.5942, 0.1591, 0.6184, 0.1591, 0.5942, 0.09142, 0.6184, 0.09142, 0.6184, 0.09142, 0.5942, 0.09142, 0.6184, 0.09142, 0.6184, 0.1591, 0.6184, 0.1591, 0.6184, 0.09142])
me_cube_001.materials.append(mat_metal)
me_cube_001.update()
me_cube_003 = bpy.data.meshes.new('Cube.003')
me_cube_003.from_pydata([(0.9265, -1.0, -6.988), (0.9265, -1.0, -0.3438), (0.9265, 1.0, -6.988), (0.9265, 1.0, -0.3438), (1.685, -1.0, -6.988), (1.685, -1.0, -0.3438), (1.685, 1.0, -6.988), (1.685, 1.0, -0.3438)], [], [(0, 1, 3, 2), (2, 3, 7, 6), (6, 7, 5, 4), (4, 5, 1, 0), (2, 6, 4, 0), (7, 3, 1, 5)])
_uv = me_cube_003.uv_layers.new(name='UVMap')
_uv.uv.foreach_set('vector', [0.375, 0.0, 0.625, 0.0, 0.625, 0.25, 0.375, 0.25, 0.375, 0.25, 0.625, 0.25, 0.625, 0.5, 0.375, 0.5, 0.375, 0.5, 0.625, 0.5, 0.625, 0.75, 0.375, 0.75, 0.375, 0.75, 0.625, 0.75, 0.625, 1.0, 0.375, 1.0, 0.125, 0.5, 0.375, 0.5, 0.375, 0.75, 0.125, 0.75, 0.625, 0.5, 0.875, 0.5, 0.875, 0.75, 0.625, 0.75])
me_cube_003.materials.append(mat_metal)
me_cube_003.update()
me_cube_004 = bpy.data.meshes.new('Cube.004')
me_cube_004.from_pydata([(0.882, -1.045, -2.347), (0.882, -1.045, -0.3469), (0.882, 0.3298, -2.347), (0.882, 0.3298, -0.3469), (2.022, -1.045, -2.347), (2.022, -1.045, -0.3469), (2.022, 0.3298, -2.347), (2.022, 0.3298, -0.3469), (0.8743, 0.3298, -3.547), (0.8743, -1.045, -3.547), (1.706, 0.3298, -3.547), (1.706, -1.045, -3.547), (0.8745, 0.2912, -3.953), (0.8745, -1.006, -3.953), (1.66, 0.2912, -3.953), (1.66, -1.006, -3.953), (0.8784, 0.2233, -4.572), (0.8784, -0.9382, -4.572), (1.581, 0.2233, -4.572), (1.581, -0.9382, -4.572), (0.8784, 0.2233, -6.188), (0.8784, -0.9382, -6.188), (1.581, 0.2233, -6.188), (1.581, -0.9382, -6.188), (0.5249, 0.2233, -6.212), (0.5249, -0.9382, -6.212), (1.935, 0.2233, -6.212), (1.935, -0.9382, -6.212), (0.5249, 0.2233, -6.781), (0.5249, -0.9382, -6.781), (1.935, 0.2233, -6.781), (1.935, -0.9382, -6.781)], [], [(0, 1, 3, 2), (2, 3, 7, 6), (6, 7, 5, 4), (4, 5, 1, 0), (6, 4, 11, 10), (7, 3, 1, 5), (10, 11, 15, 14), (4, 0, 9, 11), (2, 6, 10, 8), (0, 2, 8, 9), (13, 12, 16, 17), (9, 8, 12, 13), (11, 9, 13, 15), (8, 10, 14, 12), (19, 17, 21, 23), (15, 13, 17, 19), (12, 14, 18, 16), (14, 15, 19, 18), (23, 21, 25, 27), (16, 18, 22, 20), (18, 19, 23, 22), (17, 16, 20, 21), (24, 26, 30, 28), (20, 22, 26, 24), (22, 23, 27, 26), (21, 20, 24, 25), (28, 30, 31, 29), (26, 27, 31, 30), (25, 24, 28, 29), (27, 25, 29, 31)])
_uv = me_cube_004.uv_layers.new(name='UVMap')
_uv.uv.foreach_set('vector', [0.375, 0.0, 0.625, 0.0, 0.625, 0.25, 0.375, 0.25, 0.375, 0.25, 0.625, 0.25, 0.625, 0.5, 0.375, 0.5, 0.375, 0.5, 0.625, 0.5, 0.625, 0.75, 0.375, 0.75, 0.375, 0.75, 0.625, 0.75, 0.625, 1.0, 0.375, 1.0, 0.375, 0.5, 0.375, 0.75, 0.375, 0.75, 0.375, 0.5, 0.625, 0.5, 0.875, 0.5, 0.875, 0.75, 0.625, 0.75, 0.375, 0.5, 0.375, 0.75, 0.375, 0.75, 0.375, 0.5, 0.375, 0.75, 0.375, 1.0, 0.375, 1.0, 0.375, 0.75, 0.375, 0.25, 0.375, 0.5, 0.375, 0.5, 0.375, 0.25, 0.375, 0.0, 0.375, 0.25, 0.375, 0.25, 0.375, 0.0, 0.375, 0.0, 0.375, 0.25, 0.375, 0.25, 0.375, 0.0, 0.375, 0.0, 0.375, 0.25, 0.375, 0.25, 0.375, 0.0, 0.375, 0.75, 0.375, 1.0, 0.375, 1.0, 0.375, 0.75, 0.375, 0.25, 0.375, 0.5, 0.375, 0.5, 0.375, 0.25, 0.375, 0.75, 0.375, 1.0, 0.375, 1.0, 0.375, 0.75, 0.375, 0.75, 0.375, 1.0, 0.375, 1.0, 0.375, 0.75, 0.375, 0.25, 0.375, 0.5, 0.375, 0.5, 0.375, 0.25, 0.375, 0.5, 0.375, 0.75, 0.375, 0.75, 0.375, 0.5, 0.375, 0.75, 0.375, 1.0, 0.375, 1.0, 0.375, 0.75, 0.375, 0.25, 0.375, 0.5, 0.375, 0.5, 0.375, 0.25, 0.375, 0.5, 0.375, 0.75, 0.375, 0.75, 0.375, 0.5, 0.375, 0.0, 0.375, 0.25, 0.375, 0.25, 0.375, 0.0, 0.375, 0.25, 0.375, 0.5, 0.375, 0.5, 0.375, 0.25, 0.375, 0.25, 0.375, 0.5, 0.375, 0.5, 0.375, 0.25, 0.375, 0.5, 0.375, 0.75, 0.375, 0.75, 0.375, 0.5, 0.375, 0.0, 0.375, 0.25, 0.375, 0.25, 0.375, 0.0, 0.125, 0.5, 0.375, 0.5, 0.375, 0.75, 0.125, 0.75, 0.375, 0.5, 0.375, 0.75, 0.375, 0.75, 0.375, 0.5, 0.375, 0.0, 0.375, 0.25, 0.375, 0.25, 0.375, 0.0, 0.375, 0.75, 0.375, 1.0, 0.375, 1.0, 0.375, 0.75])
me_cube_004.materials.append(mat_metal)
me_cube_004.update()
me_cubo = bpy.data.meshes.new('Cubo')
me_cubo.from_pydata([(-1.0, 0.8453, -1.0), (-1.0, 0.8453, -0.7355), (-1.0, 1.0, -1.0), (-1.0, 1.0, -0.7355), (-0.7214, 0.8453, -1.0), (-0.7214, 0.8453, -0.7355), (-0.7214, 1.0, -1.0), (-0.7214, 1.0, -0.7355), (-1.0, 0.8453, -0.9215), (-1.0, 1.0, -0.9215), (-0.7214, 1.0, -0.9215), (-0.7214, 0.8453, -0.9215), (-1.06, 0.8453, -0.9199), (-1.025, 0.8453, -0.7249), (-1.025, 1.0, -0.7249), (-1.06, 1.0, -0.9199), (-1.0, 0.8453, -0.8554), (-1.0, 1.0, -0.8554), (-0.7214, 1.0, -0.8554), (-0.7214, 0.8453, -0.8554), (-1.047, 0.8453, -0.8506), (-1.047, 1.0, -0.8506), (-1.119, 0.8453, -0.7637), (-1.043, 0.8453, -0.6962), (-1.043, 1.0, -0.6962), (-1.119, 1.0, -0.7637), (-1.043, 1.0, -0.6962), (-1.119, 1.0, -0.7637), (-1.119, 0.8453, -0.7637), (-1.043, 0.8453, -0.6962), (-1.035, 1.0, -0.4783), (-1.073, 1.0, -0.4367), (-1.073, 0.8453, -0.4367), (-1.035, 0.8453, -0.4783), (-0.8779, 1.0, -0.325), (-0.8466, 1.0, -0.2361), (-0.8466, 0.8453, -0.2361), (-0.8779, 0.8453, -0.325), (-0.8114, 1.0, -0.291), (-0.7489, 1.0, -0.2107), (-0.7489, 0.8453, -0.2107), (-0.8114, 0.8453, -0.291), (-0.6748, 1.0, -0.2998), (-0.6124, 1.0, -0.2196), (-0.6124, 0.8453, -0.2196), (-0.6748, 0.8453, -0.2998), (-1.014, 0.8453, -0.437), (-1.043, 0.8453, -0.3756), (-1.043, 1.0, -0.3756), (-1.014, 1.0, -0.437), (-1.044, 0.8453, -0.5427), (-1.086, 0.8453, -0.4674), (-1.086, 1.0, -0.4674), (-1.044, 1.0, -0.5427), (-0.9477, 0.8453, -0.3632), (-0.9559, 1.0, -0.2967), (-0.9559, 0.8453, -0.2967), (-0.9477, 1.0, -0.3632)], [], [(16, 1, 13, 20), (17, 3, 7, 18), (18, 7, 5, 19), (19, 5, 1, 16), (2, 6, 4, 0), (7, 3, 1, 5), (4, 11, 8, 0), (6, 10, 11, 4), (2, 9, 10, 6), (0, 8, 9, 2), (14, 21, 25, 24), (9, 8, 12, 15), (1, 3, 14, 13), (17, 9, 15, 21), (3, 17, 21, 14), (12, 20, 21, 15), (11, 19, 16, 8), (10, 18, 19, 11), (9, 17, 18, 10), (8, 16, 20, 12), (25, 22, 26, 29), (20, 13, 23, 22), (13, 14, 24, 23), (21, 20, 22, 25), (51, 50, 33, 32), (23, 24, 28, 27), (24, 25, 29, 28), (22, 23, 27, 26), (56, 54, 37, 36), (53, 52, 31, 30), (50, 53, 30, 33), (52, 51, 32, 31), (37, 34, 38, 41), (57, 55, 35, 34), (54, 57, 34, 37), (55, 56, 36, 35), (40, 41, 45, 44), (35, 36, 40, 39), (36, 37, 41, 40), (34, 35, 39, 38), (42, 43, 44, 45), (38, 39, 43, 42), (41, 38, 42, 45), (39, 40, 44, 43), (31, 32, 47, 48), (33, 30, 49, 46), (30, 31, 48, 49), (32, 33, 46, 47), (27, 28, 51, 52), (29, 26, 53, 50), (26, 27, 52, 53), (28, 29, 50, 51), (48, 47, 56, 55), (46, 49, 57, 54), (49, 48, 55, 57), (47, 46, 54, 56)])
_uv = me_cubo.uv_layers.new(name='Mapa UV')
_uv.uv.foreach_set('vector', [0.5117, 1.0, 0.625, 1.0, 0.625, 1.0, 0.5117, 1.0, 0.5117, 0.25, 0.625, 0.25, 0.625, 0.5, 0.5117, 0.5, 0.5117, 0.5, 0.625, 0.5, 0.625, 0.75, 0.5117, 0.75, 0.5117, 0.75, 0.625, 0.75, 0.625, 1.0, 0.5117, 1.0, 0.125, 0.5, 0.375, 0.5, 0.375, 0.75, 0.125, 0.75, 0.625, 0.5, 0.875, 0.5, 0.875, 0.75, 0.625, 0.75, 0.375, 0.75, 0.4492, 0.75, 0.4492, 1.0, 0.375, 1.0, 0.375, 0.5, 0.4492, 0.5, 0.4492, 0.75, 0.375, 0.75, 0.375, 0.25, 0.4492, 0.25, 0.4492, 0.5, 0.375, 0.5, 0.375, 0.0, 0.4492, 0.0, 0.4492, 0.25, 0.375, 0.25, 0.625, 0.25, 0.5117, 0.25, 0.5117, 0.25, 0.625, 0.25, 0.4492, 0.25, 0.4492, 0.0, 0.4492, 0.0, 0.4492, 0.25, 0.875, 0.75, 0.875, 0.5, 0.875, 0.5, 0.875, 0.75, 0.5117, 0.25, 0.4492, 0.25, 0.4492, 0.25, 0.5117, 0.25, 0.625, 0.25, 0.5117, 0.25, 0.5117, 0.25, 0.625, 0.25, 0.4492, 0.0, 0.5117, 0.0, 0.5117, 0.25, 0.4492, 0.25, 0.4492, 0.75, 0.5117, 0.75, 0.5117, 1.0, 0.4492, 1.0, 0.4492, 0.5, 0.5117, 0.5, 0.5117, 0.75, 0.4492, 0.75, 0.4492, 0.25, 0.5117, 0.25, 0.5117, 0.5, 0.4492, 0.5, 0.4492, 1.0, 0.5117, 1.0, 0.5117, 1.0, 0.4492, 1.0, 0.5117, 0.25, 0.5117, 0.0, 0.625, 0.25, 0.625, 0.0, 0.5117, 1.0, 0.625, 1.0, 0.625, 1.0, 0.5117, 1.0, 0.875, 0.75, 0.875, 0.5, 0.875, 0.5, 0.875, 0.75, 0.5117, 0.25, 0.5117, 0.0, 0.5117, 0.0, 0.5117, 0.25, 0.5117, 0.0, 0.625, 0.0, 0.625, 0.0, 0.5117, 0.0, 0.875, 0.75, 0.875, 0.5, 0.875, 0.75, 0.875, 0.5, 0.625, 0.25, 0.5117, 0.25, 0.625, 0.0, 0.5117, 0.0, 0.5117, 1.0, 0.625, 1.0, 0.5117, 1.0, 0.625, 1.0, 0.5117, 0.0, 0.625, 0.0, 0.625, 0.0, 0.5117, 0.0, 0.625, 1.0, 0.5117, 1.0, 0.5117, 1.0, 0.625, 1.0, 0.625, 0.0, 0.625, 0.25, 0.625, 0.25, 0.625, 0.0, 0.875, 0.5, 0.875, 0.75, 0.875, 0.75, 0.875, 0.5, 0.625, 0.0, 0.625, 0.25, 0.625, 0.25, 0.625, 0.0, 0.625, 1.0, 0.5117, 1.0, 0.5117, 1.0, 0.625, 1.0, 0.625, 0.0, 0.625, 0.25, 0.625, 0.25, 0.625, 0.0, 0.875, 0.5, 0.875, 0.75, 0.875, 0.75, 0.875, 0.5, 0.5117, 0.0, 0.625, 0.0, 0.625, 0.0, 0.5117, 0.0, 0.875, 0.5, 0.875, 0.75, 0.875, 0.75, 0.875, 0.5, 0.5117, 0.0, 0.625, 0.0, 0.625, 0.0, 0.5117, 0.0, 0.625, 1.0, 0.5117, 1.0, 0.5117, 1.0, 0.625, 1.0, 0.625, 0.25, 0.5117, 0.25, 0.5117, 0.0, 0.625, 0.0, 0.625, 1.0, 0.5117, 1.0, 0.5117, 1.0, 0.625, 1.0, 0.625, 0.0, 0.625, 0.25, 0.625, 0.25, 0.625, 0.0, 0.875, 0.5, 0.875, 0.75, 0.875, 0.75, 0.875, 0.5, 0.875, 0.5, 0.875, 0.75, 0.875, 0.75, 0.875, 0.5, 0.625, 0.0, 0.625, 0.25, 0.625, 0.25, 0.625, 0.0, 0.625, 1.0, 0.5117, 1.0, 0.5117, 1.0, 0.625, 1.0, 0.5117, 0.0, 0.625, 0.0, 0.625, 0.0, 0.5117, 0.0, 0.875, 0.5, 0.875, 0.75, 0.875, 0.75, 0.875, 0.5, 0.625, 0.0, 0.625, 0.25, 0.625, 0.25, 0.625, 0.0, 0.625, 1.0, 0.5117, 1.0, 0.5117, 1.0, 0.625, 1.0, 0.5117, 0.0, 0.625, 0.0, 0.625, 0.0, 0.5117, 0.0, 0.875, 0.5, 0.875, 0.75, 0.875, 0.75, 0.875, 0.5, 0.625, 0.0, 0.625, 0.25, 0.625, 0.25, 0.625, 0.0, 0.625, 1.0, 0.5117, 1.0, 0.5117, 1.0, 0.625, 1.0, 0.5117, 0.0, 0.625, 0.0, 0.625, 0.0, 0.5117, 0.0])
me_cubo.materials.append(mat_metal)
me_cubo.update()
me_cubo_001 = bpy.data.meshes.new('Cubo.001')
me_cubo_001.from_pydata([(0.05773, 0.9644, -1.0), (0.05773, 0.9644, -0.8763), (0.05773, 1.0, -1.0), (0.05773, 1.0, -0.8763), (0.1553, 0.9644, -1.0), (0.1553, 0.9644, -0.7404), (0.1553, 1.0, -1.0), (0.1553, 1.0, -0.7404), (0.03878, 1.0, -1.016), (0.03878, 0.9644, -1.016), (0.03878, 0.9644, -0.892), (0.03878, 1.0, -0.892), (0.01035, 1.0, -1.021), (0.01035, 0.9644, -1.021), (0.01035, 0.9644, -0.897), (0.01035, 1.0, -0.897), (-0.006982, 1.0, -1.021), (-0.006982, 0.9644, -1.021), (-0.006982, 0.9644, -0.897), (-0.006982, 1.0, -0.897), (-0.02492, 1.0, -1.015), (-0.02492, 0.9644, -1.015), (-0.02492, 0.9644, -0.8908), (-0.02492, 1.0, -0.8908), (-0.06403, 1.0, -0.9948), (-0.06403, 0.9644, -0.9948), (-0.06403, 0.9644, -0.871), (-0.06403, 1.0, -0.871), (-0.07431, 1.0, -0.9933), (-0.07431, 0.9644, -0.9933), (-0.07431, 0.9644, -0.8696), (-0.07431, 1.0, -0.8696), (-0.0854, 1.0, -0.9946), (-0.0854, 0.9644, -0.9946), (-0.0854, 0.9644, -0.8708), (-0.0854, 1.0, -0.8708), (-0.0975, 1.0, -1.005), (-0.0975, 0.9644, -1.005), (-0.0975, 0.9644, -0.8813), (-0.0975, 1.0, -0.8813), (-0.1029, 1.0, -1.03), (-0.1029, 0.9644, -1.03), (-0.1029, 0.9644, -0.9065), (-0.1029, 1.0, -0.9065)], [], [(1, 3, 11, 10), (2, 3, 7, 6), (6, 7, 5, 4), (4, 5, 1, 0), (2, 6, 4, 0), (7, 3, 1, 5), (11, 8, 12, 15), (2, 0, 9, 8), (3, 2, 8, 11), (0, 1, 10, 9), (14, 15, 19, 18), (9, 10, 14, 13), (10, 11, 15, 14), (8, 9, 13, 12), (19, 16, 20, 23), (12, 13, 17, 16), (15, 12, 16, 19), (13, 14, 18, 17), (22, 23, 27, 26), (17, 18, 22, 21), (18, 19, 23, 22), (16, 17, 21, 20), (24, 25, 29, 28), (20, 21, 25, 24), (23, 20, 24, 27), (21, 22, 26, 25), (31, 28, 32, 35), (27, 24, 28, 31), (25, 26, 30, 29), (26, 27, 31, 30), (34, 35, 39, 38), (29, 30, 34, 33), (30, 31, 35, 34), (28, 29, 33, 32), (38, 39, 43, 42), (32, 33, 37, 36), (35, 32, 36, 39), (33, 34, 38, 37), (41, 42, 43, 40), (36, 37, 41, 40), (39, 36, 40, 43), (37, 38, 42, 41)])
_uv = me_cubo_001.uv_layers.new(name='Mapa UV')
_uv.uv.foreach_set('vector', [0.875, 0.75, 0.875, 0.5, 0.875, 0.5, 0.875, 0.75, 0.375, 0.25, 0.625, 0.25, 0.625, 0.5, 0.375, 0.5, 0.375, 0.5, 0.625, 0.5, 0.625, 0.75, 0.375, 0.75, 0.375, 0.75, 0.625, 0.75, 0.625, 1.0, 0.375, 1.0, 0.125, 0.5, 0.375, 0.5, 0.375, 0.75, 0.125, 0.75, 0.625, 0.5, 0.875, 0.5, 0.875, 0.75, 0.625, 0.75, 0.625, 0.25, 0.375, 0.25, 0.375, 0.25, 0.625, 0.25, 0.125, 0.5, 0.125, 0.75, 0.125, 0.75, 0.125, 0.5, 0.625, 0.25, 0.375, 0.25, 0.375, 0.25, 0.625, 0.25, 0.375, 1.0, 0.625, 1.0, 0.625, 1.0, 0.375, 1.0, 0.875, 0.75, 0.875, 0.5, 0.875, 0.5, 0.875, 0.75, 0.375, 1.0, 0.625, 1.0, 0.625, 1.0, 0.375, 1.0, 0.875, 0.75, 0.875, 0.5, 0.875, 0.5, 0.875, 0.75, 0.125, 0.5, 0.125, 0.75, 0.125, 0.75, 0.125, 0.5, 0.625, 0.25, 0.375, 0.25, 0.375, 0.25, 0.625, 0.25, 0.125, 0.5, 0.125, 0.75, 0.125, 0.75, 0.125, 0.5, 0.625, 0.25, 0.375, 0.25, 0.375, 0.25, 0.625, 0.25, 0.375, 1.0, 0.625, 1.0, 0.625, 1.0, 0.375, 1.0, 0.875, 0.75, 0.875, 0.5, 0.875, 0.5, 0.875, 0.75, 0.375, 1.0, 0.625, 1.0, 0.625, 1.0, 0.375, 1.0, 0.875, 0.75, 0.875, 0.5, 0.875, 0.5, 0.875, 0.75, 0.125, 0.5, 0.125, 0.75, 0.125, 0.75, 0.125, 0.5, 0.125, 0.5, 0.125, 0.75, 0.125, 0.75, 0.125, 0.5, 0.125, 0.5, 0.125, 0.75, 0.125, 0.75, 0.125, 0.5, 0.625, 0.25, 0.375, 0.25, 0.375, 0.25, 0.625, 0.25, 0.375, 1.0, 0.625, 1.0, 0.625, 1.0, 0.375, 1.0, 0.625, 0.25, 0.375, 0.25, 0.375, 0.25, 0.625, 0.25, 0.625, 0.25, 0.375, 0.25, 0.375, 0.25, 0.625, 0.25, 0.375, 1.0, 0.625, 1.0, 0.625, 1.0, 0.375, 1.0, 0.875, 0.75, 0.875, 0.5, 0.875, 0.5, 0.875, 0.75, 0.875, 0.75, 0.875, 0.5, 0.875, 0.5, 0.875, 0.75, 0.375, 1.0, 0.625, 1.0, 0.625, 1.0, 0.375, 1.0, 0.875, 0.75, 0.875, 0.5, 0.875, 0.5, 0.875, 0.75, 0.125, 0.5, 0.125, 0.75, 0.125, 0.75, 0.125, 0.5, 0.875, 0.75, 0.875, 0.5, 0.875, 0.5, 0.875, 0.75, 0.125, 0.5, 0.125, 0.75, 0.125, 0.75, 0.125, 0.5, 0.625, 0.25, 0.375, 0.25, 0.375, 0.25, 0.625, 0.25, 0.375, 1.0, 0.625, 1.0, 0.625, 1.0, 0.375, 1.0, 0.3766, 0.0, 0.6266, 0.0, 0.625, 0.25, 0.375, 0.25, 0.125, 0.5, 0.125, 0.75, 0.125, 0.75, 0.125, 0.5, 0.625, 0.25, 0.375, 0.25, 0.375, 0.25, 0.625, 0.25, 0.375, 1.0, 0.625, 1.0, 0.625, 1.0, 0.375, 1.0])
me_cubo_001.materials.append(mat_metal)
me_cubo_001.update()
me_cubo_002 = bpy.data.meshes.new('Cubo.002')
me_cubo_002.from_pydata([(-0.9527, 0.8912, -1.0), (-0.8017, 0.8912, 1.574), (-0.9527, 1.0, -1.0), (-0.8017, 1.0, 1.574), (-0.801, 0.8912, -1.0), (-0.65, 0.8912, 1.574), (-0.801, 1.0, -1.0), (-0.65, 1.0, 1.574)], [], [(0, 1, 3, 2), (2, 3, 7, 6), (6, 7, 5, 4), (4, 5, 1, 0), (2, 6, 4, 0), (7, 3, 1, 5)])
_uv = me_cubo_002.uv_layers.new(name='Mapa UV')
_uv.uv.foreach_set('vector', [0.375, 0.0, 0.625, 0.0, 0.625, 0.25, 0.375, 0.25, 0.375, 0.25, 0.625, 0.25, 0.625, 0.5, 0.375, 0.5, 0.375, 0.5, 0.625, 0.5, 0.625, 0.75, 0.375, 0.75, 0.375, 0.75, 0.625, 0.75, 0.625, 1.0, 0.375, 1.0, 0.125, 0.5, 0.375, 0.5, 0.375, 0.75, 0.125, 0.75, 0.625, 0.5, 0.875, 0.5, 0.875, 0.75, 0.625, 0.75])
me_cubo_002.materials.append(mat_metal)
me_cubo_002.update()
me_cubo_003 = bpy.data.meshes.new('Cubo.003')
me_cubo_003.from_pydata([(-0.8468, 0.7843, 1.303), (-0.7896, 0.7843, 1.602), (-0.8468, 1.0, 1.303), (-0.7896, 1.0, 1.602), (-0.6243, 0.7843, 1.277), (-0.6126, 0.7843, 1.562), (-0.6243, 1.0, 1.277), (-0.6126, 1.0, 1.562), (-0.8919, 1.0, 1.042), (-0.8919, 0.7843, 1.042), (-0.7533, 1.0, 1.023), (-0.7533, 0.7843, 1.023), (-1.023, 1.0, 0.2912), (-1.023, 0.7843, 0.2912), (-0.8839, 1.0, 0.2717), (-0.8839, 0.7843, 0.2717)], [], [(0, 1, 3, 2), (2, 3, 7, 6), (6, 7, 5, 4), (4, 5, 1, 0), (0, 2, 8, 9), (7, 3, 1, 5), (10, 11, 15, 14), (6, 4, 11, 10), (4, 0, 9, 11), (2, 6, 10, 8), (12, 14, 15, 13), (9, 8, 12, 13), (11, 9, 13, 15), (8, 10, 14, 12)])
_uv = me_cubo_003.uv_layers.new(name='Mapa UV')
_uv.uv.foreach_set('vector', [0.375, 0.0, 0.625, 0.0, 0.625, 0.25, 0.375, 0.25, 0.375, 0.25, 0.625, 0.25, 0.625, 0.5, 0.375, 0.5, 0.375, 0.5, 0.625, 0.5, 0.625, 0.75, 0.375, 0.75, 0.375, 0.75, 0.625, 0.75, 0.625, 1.0, 0.375, 1.0, 0.375, 0.0, 0.375, 0.25, 0.375, 0.25, 0.375, 0.0, 0.625, 0.5, 0.875, 0.5, 0.875, 0.75, 0.625, 0.75, 0.375, 0.5, 0.375, 0.75, 0.375, 0.75, 0.375, 0.5, 0.375, 0.5, 0.375, 0.75, 0.375, 0.75, 0.375, 0.5, 0.375, 0.75, 0.375, 1.0, 0.375, 1.0, 0.375, 0.75, 0.375, 0.25, 0.375, 0.5, 0.375, 0.5, 0.375, 0.25, 0.125, 0.5, 0.375, 0.5, 0.375, 0.75, 0.125, 0.75, 0.375, 0.0, 0.375, 0.25, 0.375, 0.25, 0.375, 0.0, 0.375, 0.75, 0.375, 1.0, 0.375, 1.0, 0.375, 0.75, 0.375, 0.25, 0.375, 0.5, 0.375, 0.5, 0.375, 0.25])
me_cubo_003.materials.append(mat_metal)
me_cubo_003.update()
me_cilindro = bpy.data.meshes.new('Cilindro')
me_cilindro.from_pydata([(0.0, 1.0, -1.0), (0.0, 1.0, 1.0), (0.7071, 0.7071, -1.0), (0.7071, 0.7071, 1.0), (1.0, 0.0, -1.0), (1.0, 0.0, 1.0), (0.7071, -0.7071, -1.0), (0.7071, -0.7071, 1.0), (0.0, -1.0, -1.0), (0.0, -1.0, 1.0), (-0.7071, -0.7071, -1.0), (-0.7071, -0.7071, 1.0), (-1.0, 0.0, -1.0), (-1.0, 0.0, 1.0), (-0.7071, 0.7071, -1.0), (-0.7071, 0.7071, 1.0), (0.7071, 0.7071, 1.0), (0.0, 1.0, 1.0), (1.0, 0.0, 1.0), (0.7071, -0.7071, 1.0), (0.0, -1.0, 1.0), (-0.7071, -0.7071, 1.0), (-1.0, 0.0, 1.0), (-0.7071, 0.7071, 1.0), (0.6678, 0.6678, 1.009), (-1.327e-08, 0.9444, 1.009), (0.9444, -2.525e-10, 1.009), (0.6678, -0.6678, 1.009), (-1.327e-08, -0.9444, 1.009), (-0.6678, -0.6678, 1.009), (-0.9444, -2.525e-10, 1.009), (-0.6678, 0.6678, 1.009), (0.6678, 0.6678, 1.34), (-1.327e-08, 0.9444, 1.34), (0.9444, -2.525e-10, 1.34), (0.6678, -0.6678, 1.34), (-1.327e-08, -0.9444, 1.34), (-0.6678, -0.6678, 1.34), (-0.9444, -2.525e-10, 1.34), (-0.6678, 0.6678, 1.34), (0.6912, 0.6678, 10.34), (0.02347, 0.9444, 10.34), (0.9678, 1.532e-07, 10.34), (0.6912, -0.6678, 10.34), (0.02347, -0.9444, 10.34), (-0.6443, -0.6678, 10.34), (-0.9209, 1.532e-07, 10.34), (-0.6443, 0.6678, 10.34), (0.9055, 0.875, 10.42), (0.03046, 1.238, 10.42), (1.268, 1.31e-07, 10.42), (0.9055, -0.875, 10.42), (0.03046, -1.238, 10.42), (-0.8446, -0.875, 10.42), (-1.207, 1.31e-07, 10.42), (-0.8446, 0.875, 10.42), (0.9055, 0.875, 13.5), (0.03046, 1.238, 13.5), (1.268, 1.31e-07, 13.5), (0.9055, -0.875, 13.5), (0.03046, -1.238, 13.5), (-0.8446, -0.875, 13.5), (-1.207, 1.31e-07, 13.5), (-0.8446, 0.875, 13.5), (0.03046, 1.788e-07, 13.63), (0.03046, 2.384e-07, 13.63), (0.03046, 1.869e-07, 13.63), (0.03046, 1.788e-07, 13.63), (0.03046, 2.384e-07, 13.63), (0.03046, 1.788e-07, 13.63), (0.03046, 1.869e-07, 13.63), (0.03046, 1.788e-07, 13.63)], [], [(0, 1, 3, 2), (2, 3, 5, 4), (4, 5, 7, 6), (6, 7, 9, 8), (8, 9, 11, 10), (10, 11, 13, 12), (15, 13, 22, 23), (12, 13, 15, 14), (14, 15, 1, 0), (0, 2, 4, 6, 8, 10, 12, 14), (22, 21, 29, 30), (5, 3, 16, 18), (11, 9, 20, 21), (1, 15, 23, 17), (3, 1, 17, 16), (7, 5, 18, 19), (13, 11, 21, 22), (9, 7, 19, 20), (24, 25, 33, 32), (20, 19, 27, 28), (18, 16, 24, 26), (23, 22, 30, 31), (21, 20, 28, 29), (19, 18, 26, 27), (16, 17, 25, 24), (17, 23, 31, 25), (39, 38, 46, 47), (25, 31, 39, 33), (30, 29, 37, 38), (28, 27, 35, 36), (26, 24, 32, 34), (31, 30, 38, 39), (29, 28, 36, 37), (27, 26, 34, 35), (37, 36, 44, 45), (35, 34, 42, 43), (32, 33, 41, 40), (33, 39, 47, 41), (38, 37, 45, 46), (36, 35, 43, 44), (34, 32, 40, 42), (47, 46, 54, 55), (45, 44, 52, 53), (43, 42, 50, 51), (40, 41, 49, 48), (41, 47, 55, 49), (46, 45, 53, 54), (44, 43, 51, 52), (42, 40, 48, 50), (54, 53, 61, 62), (52, 51, 59, 60), (50, 48, 56, 58), (55, 54, 62, 63), (53, 52, 60, 61), (51, 50, 58, 59), (48, 49, 57, 56), (49, 55, 63, 57), (56, 57, 65, 64), (57, 63, 71, 65), (62, 61, 69, 70), (60, 59, 67, 68), (58, 56, 64, 66), (63, 62, 70, 71), (61, 60, 68, 69), (59, 58, 66, 67)])
_uv = me_cilindro.uv_layers.new(name='Mapa UV')
_uv.uv.foreach_set('vector', [1.0, 0.5, 1.0, 1.0, 0.875, 1.0, 0.875, 0.5, 0.875, 0.5, 0.875, 1.0, 0.75, 1.0, 0.75, 0.5, 0.75, 0.5, 0.75, 1.0, 0.625, 1.0, 0.625, 0.5, 0.625, 0.5, 0.625, 1.0, 0.5, 1.0, 0.5, 0.5, 0.5, 0.5, 0.5, 1.0, 0.375, 1.0, 0.375, 0.5, 0.375, 0.5, 0.375, 1.0, 0.25, 1.0, 0.25, 0.5, 0.125, 1.0, 0.25, 1.0, 0.25, 1.0, 0.125, 1.0, 0.25, 0.5, 0.25, 1.0, 0.125, 1.0, 0.125, 0.5, 0.125, 0.5, 0.125, 1.0, 0.0, 1.0, 0.0, 0.5, 0.75, 0.49, 0.9197, 0.4197, 0.99, 0.25, 0.9197, 0.08029, 0.75, 0.01, 0.5803, 0.08029, 0.51, 0.25, 0.5803, 0.4197, 0.25, 1.0, 0.375, 1.0, 0.375, 1.0, 0.25, 1.0, 0.75, 1.0, 0.875, 1.0, 0.875, 1.0, 0.75, 1.0, 0.375, 1.0, 0.5, 1.0, 0.5, 1.0, 0.375, 1.0, 0.0, 1.0, 0.125, 1.0, 0.125, 1.0, 0.0, 1.0, 0.875, 1.0, 1.0, 1.0, 1.0, 1.0, 0.875, 1.0, 0.625, 1.0, 0.75, 1.0, 0.75, 1.0, 0.625, 1.0, 0.25, 1.0, 0.375, 1.0, 0.375, 1.0, 0.25, 1.0, 0.5, 1.0, 0.625, 1.0, 0.625, 1.0, 0.5, 1.0, 0.875, 1.0, 1.0, 1.0, 1.0, 1.0, 0.875, 1.0, 0.5, 1.0, 0.625, 1.0, 0.625, 1.0, 0.5, 1.0, 0.75, 1.0, 0.875, 1.0, 0.875, 1.0, 0.75, 1.0, 0.125, 1.0, 0.25, 1.0, 0.25, 1.0, 0.125, 1.0, 0.375, 1.0, 0.5, 1.0, 0.5, 1.0, 0.375, 1.0, 0.625, 1.0, 0.75, 1.0, 0.75, 1.0, 0.625, 1.0, 0.875, 1.0, 1.0, 1.0, 1.0, 1.0, 0.875, 1.0, 0.0, 1.0, 0.125, 1.0, 0.125, 1.0, 0.0, 1.0, 0.125, 1.0, 0.25, 1.0, 0.25, 1.0, 0.125, 1.0, 0.0, 1.0, 0.125, 1.0, 0.125, 1.0, 0.0, 1.0, 0.25, 1.0, 0.375, 1.0, 0.375, 1.0, 0.25, 1.0, 0.5, 1.0, 0.625, 1.0, 0.625, 1.0, 0.5, 1.0, 0.75, 1.0, 0.875, 1.0, 0.875, 1.0, 0.75, 1.0, 0.125, 1.0, 0.25, 1.0, 0.25, 1.0, 0.125, 1.0, 0.375, 1.0, 0.5, 1.0, 0.5, 1.0, 0.375, 1.0, 0.625, 1.0, 0.75, 1.0, 0.75, 1.0, 0.625, 1.0, 0.375, 1.0, 0.5, 1.0, 0.5, 1.0, 0.375, 1.0, 0.625, 1.0, 0.75, 1.0, 0.75, 1.0, 0.625, 1.0, 0.875, 1.0, 1.0, 1.0, 1.0, 1.0, 0.875, 1.0, 0.0, 1.0, 0.125, 1.0, 0.125, 1.0, 0.0, 1.0, 0.25, 1.0, 0.375, 1.0, 0.375, 1.0, 0.25, 1.0, 0.5, 1.0, 0.625, 1.0, 0.625, 1.0, 0.5, 1.0, 0.75, 1.0, 0.875, 1.0, 0.875, 1.0, 0.75, 1.0, 0.125, 1.0, 0.25, 1.0, 0.25, 1.0, 0.125, 1.0, 0.375, 1.0, 0.5, 1.0, 0.5, 1.0, 0.375, 1.0, 0.625, 1.0, 0.75, 1.0, 0.75, 1.0, 0.625, 1.0, 0.875, 1.0, 1.0, 1.0, 1.0, 1.0, 0.875, 1.0, 0.0, 1.0, 0.125, 1.0, 0.125, 1.0, 0.0, 1.0, 0.25, 1.0, 0.375, 1.0, 0.375, 1.0, 0.25, 1.0, 0.5, 1.0, 0.625, 1.0, 0.625, 1.0, 0.5, 1.0, 0.75, 1.0, 0.875, 1.0, 0.875, 1.0, 0.75, 1.0, 0.25, 1.0, 0.375, 1.0, 0.375, 1.0, 0.25, 1.0, 0.5, 1.0, 0.625, 1.0, 0.625, 1.0, 0.5, 1.0, 0.75, 1.0, 0.875, 1.0, 0.875, 1.0, 0.75, 1.0, 0.125, 1.0, 0.25, 1.0, 0.25, 1.0, 0.125, 1.0, 0.375, 1.0, 0.5, 1.0, 0.5, 1.0, 0.375, 1.0, 0.625, 1.0, 0.75, 1.0, 0.75, 1.0, 0.625, 1.0, 0.875, 1.0, 1.0, 1.0, 1.0, 1.0, 0.875, 1.0, 0.0, 1.0, 0.125, 1.0, 0.125, 1.0, 0.0, 1.0, 0.875, 1.0, 1.0, 1.0, 1.0, 1.0, 0.875, 1.0, 0.0, 1.0, 0.125, 1.0, 0.125, 1.0, 0.0, 1.0, 0.25, 1.0, 0.375, 1.0, 0.375, 1.0, 0.25, 1.0, 0.5, 1.0, 0.625, 1.0, 0.625, 1.0, 0.5, 1.0, 0.75, 1.0, 0.875, 1.0, 0.875, 1.0, 0.75, 1.0, 0.125, 1.0, 0.25, 1.0, 0.25, 1.0, 0.125, 1.0, 0.375, 1.0, 0.5, 1.0, 0.5, 1.0, 0.375, 1.0, 0.625, 1.0, 0.75, 1.0, 0.75, 1.0, 0.625, 1.0])
me_cilindro.materials.append(mat_metal)
me_cilindro.update()
me_cilindro_001 = bpy.data.meshes.new('Cilindro.001')
me_cilindro_001.from_pydata([(0.0, 1.0, -1.0), (0.0, 1.0, 7.854), (0.3827, 0.9239, -1.0), (0.3827, 0.9239, 7.854), (0.7071, 0.7071, -1.0), (0.7071, 0.7071, 7.854), (0.9239, 0.3827, -1.0), (0.9239, 0.3827, 7.854), (1.0, 0.0, -1.0), (1.0, 0.0, 7.854), (0.9239, -0.3827, -1.0), (0.9239, -0.3827, 7.854), (0.7071, -0.7071, -1.0), (0.7071, -0.7071, 7.854), (0.3827, -0.9239, -1.0), (0.3827, -0.9239, 7.854), (0.0, -1.0, -1.0), (0.0, -1.0, 7.854), (-0.3827, -0.9239, -1.0), (-0.3827, -0.9239, 7.854), (-0.7071, -0.7071, -1.0), (-0.7071, -0.7071, 7.854), (-0.9239, -0.3827, -1.0), (-0.9239, -0.3827, 7.854), (-1.0, 0.0, -1.0), (-1.0, 0.0, 7.854), (-0.9239, 0.3827, -1.0), (-0.9239, 0.3827, 7.854), (-0.7071, 0.7071, -1.0), (-0.7071, 0.7071, 7.854), (-0.3827, 0.9239, -1.0), (-0.3827, 0.9239, 7.854), (-1.083, -0.4143, 7.854), (-1.083, -0.4143, -1.0), (-1.159, -0.03158, -1.0), (-1.159, -0.03158, 7.854), (-0.4726, -1.058, 7.854), (-0.4726, -1.058, -1.0), (-0.797, -0.8417, -1.0), (-0.797, -0.8417, 7.854), (0.4143, -1.083, 7.854), (0.4143, -1.083, -1.0), (0.03158, -1.159, -1.0), (0.03158, -1.159, 7.854), (1.058, -0.4726, 7.854), (1.058, -0.4726, -1.0), (0.8417, -0.797, -1.0), (0.8417, -0.797, 7.854), (1.083, 0.4143, 7.854), (1.083, 0.4143, -1.0), (1.159, 0.03158, -1.0), (1.159, 0.03158, 7.854), (0.4726, 1.058, 7.854), (0.4726, 1.058, -1.0), (0.797, 0.8417, -1.0), (0.797, 0.8417, 7.854), (-0.03158, 1.159, -1.0), (-0.03158, 1.159, 7.854), (-0.4143, 1.083, 7.854), (-0.4143, 1.083, -1.0), (-1.058, 0.4726, 7.854), (-1.058, 0.4726, -1.0), (-0.8417, 0.797, -1.0), (-0.8417, 0.797, 7.854)], [], [(0, 1, 3, 2), (5, 4, 54, 55), (4, 5, 7, 6), (7, 9, 51, 48), (8, 9, 11, 10), (11, 13, 47, 44), (12, 13, 15, 14), (17, 16, 42, 43), (16, 17, 19, 18), (19, 21, 39, 36), (20, 21, 23, 22), (23, 25, 35, 32), (24, 25, 27, 26), (26, 27, 60, 61), (3, 1, 31, 29, 27, 25, 23, 21, 19, 17, 15, 13, 11, 9, 7, 5), (28, 29, 31, 30), (1, 0, 56, 57), (0, 2, 4, 6, 8, 10, 12, 14, 16, 18, 20, 22, 24, 26, 28, 30), (33, 32, 35, 34), (22, 23, 32, 33), (25, 24, 34, 35), (24, 22, 33, 34), (37, 36, 39, 38), (18, 19, 36, 37), (21, 20, 38, 39), (20, 18, 37, 38), (41, 40, 43, 42), (16, 14, 41, 42), (15, 17, 43, 40), (14, 15, 40, 41), (45, 44, 47, 46), (10, 11, 44, 45), (13, 12, 46, 47), (12, 10, 45, 46), (49, 48, 51, 50), (6, 7, 48, 49), (9, 8, 50, 51), (8, 6, 49, 50), (53, 52, 55, 54), (4, 2, 53, 54), (3, 5, 55, 52), (2, 3, 52, 53), (59, 58, 57, 56), (0, 30, 59, 56), (31, 1, 57, 58), (30, 31, 58, 59), (61, 60, 63, 62), (29, 28, 62, 63), (28, 26, 61, 62), (27, 29, 63, 60)])
_uv = me_cilindro_001.uv_layers.new(name='Mapa UV')
_uv.uv.foreach_set('vector', [1.0, 0.5, 1.0, 1.0, 0.9375, 1.0, 0.9375, 0.5, 0.875, 1.0, 0.875, 0.5, 0.875, 0.5, 0.875, 1.0, 0.875, 0.5, 0.875, 1.0, 0.8125, 1.0, 0.8125, 0.5, 0.4717, 0.3418, 0.49, 0.25, 0.49, 0.25, 0.4717, 0.3418, 0.75, 0.5, 0.75, 1.0, 0.6875, 1.0, 0.6875, 0.5, 0.4717, 0.1582, 0.4197, 0.08029, 0.4197, 0.08029, 0.4717, 0.1582, 0.625, 0.5, 0.625, 1.0, 0.5625, 1.0, 0.5625, 0.5, 0.5, 1.0, 0.5, 0.5, 0.5, 0.5, 0.5, 1.0, 0.5, 0.5, 0.5, 1.0, 0.4375, 1.0, 0.4375, 0.5, 0.1582, 0.02827, 0.08029, 0.08029, 0.08029, 0.08029, 0.1582, 0.02827, 0.375, 0.5, 0.375, 1.0, 0.3125, 1.0, 0.3125, 0.5, 0.02827, 0.1582, 0.01, 0.25, 0.01, 0.25, 0.02827, 0.1582, 0.25, 0.5, 0.25, 1.0, 0.1875, 1.0, 0.1875, 0.5, 0.1875, 0.5, 0.1875, 1.0, 0.1875, 1.0, 0.1875, 0.5, 0.3418, 0.4717, 0.25, 0.49, 0.1582, 0.4717, 0.08029, 0.4197, 0.02827, 0.3418, 0.01, 0.25, 0.02827, 0.1582, 0.08029, 0.08029, 0.1582, 0.02827, 0.25, 0.01, 0.3418, 0.02827, 0.4197, 0.08029, 0.4717, 0.1582, 0.49, 0.25, 0.4717, 0.3418, 0.4197, 0.4197, 0.125, 0.5, 0.125, 1.0, 0.0625, 1.0, 0.0625, 0.5, 1.0, 1.0, 1.0, 0.5, 1.0, 0.5, 1.0, 1.0, 0.75, 0.49, 0.8418, 0.4717, 0.9197, 0.4197, 0.9717, 0.3418, 0.99, 0.25, 0.9717, 0.1582, 0.9197, 0.08029, 0.8418, 0.02827, 0.75, 0.01, 0.6582, 0.02827, 0.5803, 0.08029, 0.5283, 0.1582, 0.51, 0.25, 0.5283, 0.3418, 0.5803, 0.4197, 0.6582, 0.4717, 0.3125, 0.5, 0.3125, 1.0, 0.25, 1.0, 0.25, 0.5, 0.3125, 0.5, 0.3125, 1.0, 0.3125, 1.0, 0.3125, 0.5, 0.25, 1.0, 0.25, 0.5, 0.25, 0.5, 0.25, 1.0, 0.51, 0.25, 0.5283, 0.1582, 0.5283, 0.1582, 0.51, 0.25, 0.4375, 0.5, 0.4375, 1.0, 0.375, 1.0, 0.375, 0.5, 0.4375, 0.5, 0.4375, 1.0, 0.4375, 1.0, 0.4375, 0.5, 0.375, 1.0, 0.375, 0.5, 0.375, 0.5, 0.375, 1.0, 0.5803, 0.08029, 0.6582, 0.02827, 0.6582, 0.02827, 0.5803, 0.08029, 0.5625, 0.5, 0.5625, 1.0, 0.5, 1.0, 0.5, 0.5, 0.75, 0.01, 0.8418, 0.02827, 0.8418, 0.02827, 0.75, 0.01, 0.3418, 0.02827, 0.25, 0.01, 0.25, 0.01, 0.3418, 0.02827, 0.5625, 0.5, 0.5625, 1.0, 0.5625, 1.0, 0.5625, 0.5, 0.6875, 0.5, 0.6875, 1.0, 0.625, 1.0, 0.625, 0.5, 0.6875, 0.5, 0.6875, 1.0, 0.6875, 1.0, 0.6875, 0.5, 0.625, 1.0, 0.625, 0.5, 0.625, 0.5, 0.625, 1.0, 0.9197, 0.08029, 0.9717, 0.1582, 0.9717, 0.1582, 0.9197, 0.08029, 0.8125, 0.5, 0.8125, 1.0, 0.75, 1.0, 0.75, 0.5, 0.8125, 0.5, 0.8125, 1.0, 0.8125, 1.0, 0.8125, 0.5, 0.75, 1.0, 0.75, 0.5, 0.75, 0.5, 0.75, 1.0, 0.99, 0.25, 0.9717, 0.3418, 0.9717, 0.3418, 0.99, 0.25, 0.9375, 0.5, 0.9375, 1.0, 0.875, 1.0, 0.875, 0.5, 0.9197, 0.4197, 0.8418, 0.4717, 0.8418, 0.4717, 0.9197, 0.4197, 0.3418, 0.4717, 0.4197, 0.4197, 0.4197, 0.4197, 0.3418, 0.4717, 0.9375, 0.5, 0.9375, 1.0, 0.9375, 1.0, 0.9375, 0.5, 0.0625, 0.5, 0.0625, 1.0, 0.0, 1.0, 0.0, 0.5, 0.75, 0.49, 0.6582, 0.4717, 0.6582, 0.4717, 0.75, 0.49, 0.1582, 0.4717, 0.25, 0.49, 0.25, 0.49, 0.1582, 0.4717, 0.0625, 0.5, 0.0625, 1.0, 0.0625, 1.0, 0.0625, 0.5, 0.1875, 0.5, 0.1875, 1.0, 0.125, 1.0, 0.125, 0.5, 0.125, 1.0, 0.125, 0.5, 0.125, 0.5, 0.125, 1.0, 0.5803, 0.4197, 0.5283, 0.3418, 0.5283, 0.3418, 0.5803, 0.4197, 0.02827, 0.3418, 0.08029, 0.4197, 0.08029, 0.4197, 0.02827, 0.3418])
me_cilindro_001.materials.append(mat_metal)
me_cilindro_001.update()
me_cubo_004 = bpy.data.meshes.new('Cubo.004')
me_cubo_004.from_pydata([(0.4267, 0.915, -1.142), (0.4337, 0.915, -0.8494), (0.4267, 1.0, -1.142), (0.4337, 1.0, -0.8494), (0.654, 0.915, -0.9299), (0.6499, 0.915, -0.8457), (0.654, 1.0, -0.9299), (0.6499, 1.0, -0.8457)], [], [(0, 1, 3, 2), (2, 3, 7, 6), (6, 7, 5, 4), (4, 5, 1, 0), (2, 6, 4, 0), (7, 3, 1, 5)])
_uv = me_cubo_004.uv_layers.new(name='Mapa UV')
_uv.uv.foreach_set('vector', [0.375, 0.0, 0.625, 0.0, 0.625, 0.25, 0.375, 0.25, 0.375, 0.25, 0.625, 0.25, 0.625, 0.5, 0.375, 0.5, 0.375, 0.5, 0.625, 0.5, 0.625, 0.75, 0.375, 0.75, 0.375, 0.75, 0.625, 0.75, 0.625, 1.0, 0.375, 1.0, 0.125, 0.5, 0.375, 0.5, 0.375, 0.75, 0.125, 0.75, 0.625, 0.5, 0.875, 0.5, 0.875, 0.75, 0.625, 0.75])
me_cubo_004.materials.append(mat_metal)
me_cubo_004.update()
me_cilindro_002 = bpy.data.meshes.new('Cilindro.002')
me_cilindro_002.from_pydata([(-5.468e-09, 0.2661, -0.2661), (-5.468e-09, 0.2661, 0.2661), (0.1882, 0.1882, -0.2661), (0.1882, 0.1882, 0.2661), (0.2661, 0.0, -0.2661), (0.2661, 0.0, 0.2661), (0.1882, -0.1882, -0.2661), (0.1882, -0.1882, 0.2661), (-5.468e-09, -0.2661, -0.2661), (-5.468e-09, -0.2661, 0.2661), (-0.1882, -0.1882, -0.2661), (-0.1882, -0.1882, 0.2661), (-0.2661, 0.0, -0.2661), (-0.2661, 0.0, 0.2661), (-0.1882, 0.1882, -0.2661), (-0.1882, 0.1882, 0.2661)], [], [(0, 1, 3, 2), (2, 3, 5, 4), (4, 5, 7, 6), (6, 7, 9, 8), (8, 9, 11, 10), (10, 11, 13, 12), (3, 1, 15, 13, 11, 9, 7, 5), (12, 13, 15, 14), (14, 15, 1, 0), (0, 2, 4, 6, 8, 10, 12, 14)])
_uv = me_cilindro_002.uv_layers.new(name='Mapa UV')
_uv.uv.foreach_set('vector', [1.0, 0.5, 1.0, 1.0, 0.875, 1.0, 0.875, 0.5, 0.875, 0.5, 0.875, 1.0, 0.75, 1.0, 0.75, 0.5, 0.75, 0.5, 0.75, 1.0, 0.625, 1.0, 0.625, 0.5, 0.625, 0.5, 0.625, 1.0, 0.5, 1.0, 0.5, 0.5, 0.5, 0.5, 0.5, 1.0, 0.375, 1.0, 0.375, 0.5, 0.375, 0.5, 0.375, 1.0, 0.25, 1.0, 0.25, 0.5, 0.4197, 0.4197, 0.25, 0.49, 0.08029, 0.4197, 0.01, 0.25, 0.08029, 0.08029, 0.25, 0.01, 0.4197, 0.08029, 0.49, 0.25, 0.25, 0.5, 0.25, 1.0, 0.125, 1.0, 0.125, 0.5, 0.125, 0.5, 0.125, 1.0, 0.0, 1.0, 0.0, 0.5, 0.75, 0.49, 0.9197, 0.4197, 0.99, 0.25, 0.9197, 0.08029, 0.75, 0.01, 0.5803, 0.08029, 0.51, 0.25, 0.5803, 0.4197])
me_cilindro_002.materials.append(mat_metal)
me_cilindro_002.update()
me_cilindro_003 = bpy.data.meshes.new('Cilindro.003')
me_cilindro_003.from_pydata([(-5.468e-09, 0.2661, -0.2661), (-5.468e-09, 0.2661, 0.2661), (0.1882, 0.1882, -0.2661), (0.1882, 0.1882, 0.2661), (0.2661, 0.0, -0.2661), (0.2661, 0.0, 0.2661), (0.1882, -0.1882, -0.2661), (0.1882, -0.1882, 0.2661), (-5.468e-09, -0.2661, -0.2661), (-5.468e-09, -0.2661, 0.2661), (-0.1882, -0.1882, -0.2661), (-0.1882, -0.1882, 0.2661), (-0.2661, 0.0, -0.2661), (-0.2661, 0.0, 0.2661), (-0.1882, 0.1882, -0.2661), (-0.1882, 0.1882, 0.2661)], [], [(0, 1, 3, 2), (2, 3, 5, 4), (4, 5, 7, 6), (6, 7, 9, 8), (8, 9, 11, 10), (10, 11, 13, 12), (3, 1, 15, 13, 11, 9, 7, 5), (12, 13, 15, 14), (14, 15, 1, 0), (0, 2, 4, 6, 8, 10, 12, 14)])
_uv = me_cilindro_003.uv_layers.new(name='Mapa UV')
_uv.uv.foreach_set('vector', [1.0, 0.5, 1.0, 1.0, 0.875, 1.0, 0.875, 0.5, 0.875, 0.5, 0.875, 1.0, 0.75, 1.0, 0.75, 0.5, 0.75, 0.5, 0.75, 1.0, 0.625, 1.0, 0.625, 0.5, 0.625, 0.5, 0.625, 1.0, 0.5, 1.0, 0.5, 0.5, 0.5, 0.5, 0.5, 1.0, 0.375, 1.0, 0.375, 0.5, 0.375, 0.5, 0.375, 1.0, 0.25, 1.0, 0.25, 0.5, 0.4197, 0.4197, 0.25, 0.49, 0.08029, 0.4197, 0.01, 0.25, 0.08029, 0.08029, 0.25, 0.01, 0.4197, 0.08029, 0.49, 0.25, 0.25, 0.5, 0.25, 1.0, 0.125, 1.0, 0.125, 0.5, 0.125, 0.5, 0.125, 1.0, 0.0, 1.0, 0.0, 0.5, 0.75, 0.49, 0.9197, 0.4197, 0.99, 0.25, 0.9197, 0.08029, 0.75, 0.01, 0.5803, 0.08029, 0.51, 0.25, 0.5803, 0.4197])
me_cilindro_003.materials.append(mat_metal)
me_cilindro_003.update()
me_cilindro_004 = bpy.data.meshes.new('Cilindro.004')
me_cilindro_004.from_pydata([(-5.468e-09, 0.2661, -0.2661), (-0.2687, 0.2661, 0.5455), (0.1882, 0.1882, -0.2661), (-0.08049, 0.1882, 0.5455), (0.2661, 0.0, -0.2661), (-0.00254, -3.753e-08, 0.5455), (0.1882, -0.1882, -0.2661), (-0.08049, -0.1882, 0.5455), (-5.468e-09, -0.2661, -0.2661), (-0.2687, -0.2661, 0.5455), (-0.1882, -0.1882, -0.2661), (-0.4569, -0.1882, 0.5455), (-0.2661, 0.0, -0.2661), (-0.5348, -3.753e-08, 0.5455), (-0.1882, 0.1882, -0.2661), (-0.4569, 0.1882, 0.5455), (-0.4019, 0.1882, 1.104), (-0.5834, 0.2661, 1.055), (-0.3267, -3.902e-08, 1.125), (-0.4019, -0.1882, 1.104), (-0.5834, -0.2661, 1.055), (-0.765, -0.1882, 1.005), (-0.8402, -2.022e-08, 0.9849), (-0.765, 0.1882, 1.005), (-1.435, 0.1882, 2.224), (-1.616, 0.2661, 2.175), (-1.36, -5.343e-08, 2.245), (-1.435, -0.1882, 2.224), (-1.616, -0.2661, 2.175), (-1.798, -0.1882, 2.125), (-1.873, -3.463e-08, 2.105), (-1.798, 0.1882, 2.125), (-2.045, 0.1882, 2.848), (-2.181, 0.2661, 2.718), (-1.989, -4.258e-08, 2.902), (-2.045, -0.1882, 2.848), (-2.181, -0.2661, 2.718), (-2.317, -0.1882, 2.588), (-2.373, 6.862e-09, 2.534), (-2.317, 0.1882, 2.588), (-3.235, 0.1882, 3.67), (-3.371, 0.2661, 3.54), (-3.179, 3.938e-08, 3.724), (-3.235, -0.1882, 3.67), (-3.371, -0.2661, 3.54), (-3.507, -0.1882, 3.409), (-3.564, 8.882e-08, 3.356), (-3.507, 0.1882, 3.409), (-3.904, 0.1882, 3.909), (-3.956, 0.2661, 3.728), (-3.882, 2.71e-07, 3.984), (-3.904, -0.1882, 3.909), (-3.956, -0.2661, 3.728), (-4.008, -0.1882, 3.547), (-4.029, 3.397e-07, 3.473), (-4.008, 0.1882, 3.547), (-4.864, 0.1882, 3.874), (-4.916, 0.2661, 3.694), (-4.842, -9.162e-08, 3.949), (-4.864, -0.1882, 3.874), (-4.916, -0.2661, 3.694), (-4.968, -0.1882, 3.513), (-4.989, -2.29e-08, 3.438), (-4.968, 0.1882, 3.513), (-5.968, 0.1882, 3.512), (-5.939, 0.2661, 3.326), (-5.98, 4.136e-07, 3.589), (-5.968, -0.1882, 3.512), (-5.939, -0.2661, 3.326), (-5.909, -0.1882, 3.14), (-5.897, 4.842e-07, 3.063), (-5.909, 0.1882, 3.14), (-6.448, 0.158, 2.942), (-6.374, 0.2235, 2.802), (-6.478, -1.44e-06, 3.0), (-6.448, -0.1581, 2.942), (-6.374, -0.2235, 2.802), (-6.3, -0.1581, 2.663), (-6.269, -1.387e-06, 2.605), (-6.3, 0.158, 2.663), (-6.953, 0.1518, 1.582), (-6.801, 0.2147, 1.583), (-7.016, -3.228e-06, 1.581), (-6.953, -0.1518, 1.582), (-6.801, -0.2147, 1.583), (-6.649, -0.1518, 1.584), (-6.586, -3.228e-06, 1.585), (-6.649, 0.1518, 1.584), (-6.902, 0.1518, -0.4694), (-6.75, 0.2147, -0.4682), (-6.965, -3.198e-06, -0.4699), (-6.902, -0.1518, -0.4694), (-6.75, -0.2147, -0.4682), (-6.599, -0.1518, -0.4671), (-6.536, -3.198e-06, -0.4666), (-6.599, 0.1518, -0.4671)], [], [(0, 1, 3, 2), (2, 3, 5, 4), (4, 5, 7, 6), (6, 7, 9, 8), (8, 9, 11, 10), (10, 11, 13, 12), (9, 7, 19, 20), (12, 13, 15, 14), (14, 15, 1, 0), (0, 2, 4, 6, 8, 10, 12, 14), (19, 18, 26, 27), (15, 13, 22, 23), (5, 3, 16, 18), (11, 9, 20, 21), (1, 15, 23, 17), (3, 1, 17, 16), (7, 5, 18, 19), (13, 11, 21, 22), (31, 30, 38, 39), (16, 17, 25, 24), (17, 23, 31, 25), (22, 21, 29, 30), (20, 19, 27, 28), (18, 16, 24, 26), (23, 22, 30, 31), (21, 20, 28, 29), (36, 35, 43, 44), (29, 28, 36, 37), (27, 26, 34, 35), (24, 25, 33, 32), (25, 31, 39, 33), (30, 29, 37, 38), (28, 27, 35, 36), (26, 24, 32, 34), (41, 47, 55, 49), (34, 32, 40, 42), (39, 38, 46, 47), (37, 36, 44, 45), (35, 34, 42, 43), (32, 33, 41, 40), (33, 39, 47, 41), (38, 37, 45, 46), (53, 52, 60, 61), (46, 45, 53, 54), (44, 43, 51, 52), (42, 40, 48, 50), (47, 46, 54, 55), (45, 44, 52, 53), (43, 42, 50, 51), (40, 41, 49, 48), (63, 62, 70, 71), (51, 50, 58, 59), (48, 49, 57, 56), (49, 55, 63, 57), (54, 53, 61, 62), (52, 51, 59, 60), (50, 48, 56, 58), (55, 54, 62, 63), (69, 68, 76, 77), (61, 60, 68, 69), (59, 58, 66, 67), (56, 57, 65, 64), (57, 63, 71, 65), (62, 61, 69, 70), (60, 59, 67, 68), (58, 56, 64, 66), (78, 77, 85, 86), (67, 66, 74, 75), (64, 65, 73, 72), (65, 71, 79, 73), (70, 69, 77, 78), (68, 67, 75, 76), (66, 64, 72, 74), (71, 70, 78, 79), (83, 82, 90, 91), (76, 75, 83, 84), (74, 72, 80, 82), (79, 78, 86, 87), (77, 76, 84, 85), (75, 74, 82, 83), (72, 73, 81, 80), (73, 79, 87, 81), (88, 89, 95, 94, 93, 92, 91, 90), (80, 81, 89, 88), (81, 87, 95, 89), (86, 85, 93, 94), (84, 83, 91, 92), (82, 80, 88, 90), (87, 86, 94, 95), (85, 84, 92, 93)])
_uv = me_cilindro_004.uv_layers.new(name='Mapa UV')
_uv.uv.foreach_set('vector', [1.0, 0.5, 1.0, 1.0, 0.875, 1.0, 0.875, 0.5, 0.875, 0.5, 0.875, 1.0, 0.75, 1.0, 0.75, 0.5, 0.75, 0.5, 0.75, 1.0, 0.625, 1.0, 0.625, 0.5, 0.625, 0.5, 0.625, 1.0, 0.5, 1.0, 0.5, 0.5, 0.5, 0.5, 0.5, 1.0, 0.375, 1.0, 0.375, 0.5, 0.375, 0.5, 0.375, 1.0, 0.25, 1.0, 0.25, 0.5, 0.5, 1.0, 0.625, 1.0, 0.625, 1.0, 0.5, 1.0, 0.25, 0.5, 0.25, 1.0, 0.125, 1.0, 0.125, 0.5, 0.125, 0.5, 0.125, 1.0, 0.0, 1.0, 0.0, 0.5, 0.75, 0.49, 0.9197, 0.4197, 0.99, 0.25, 0.9197, 0.08029, 0.75, 0.01, 0.5803, 0.08029, 0.51, 0.25, 0.5803, 0.4197, 0.625, 1.0, 0.75, 1.0, 0.75, 1.0, 0.625, 1.0, 0.125, 1.0, 0.25, 1.0, 0.25, 1.0, 0.125, 1.0, 0.75, 1.0, 0.875, 1.0, 0.875, 1.0, 0.75, 1.0, 0.375, 1.0, 0.5, 1.0, 0.5, 1.0, 0.375, 1.0, 0.0, 1.0, 0.125, 1.0, 0.125, 1.0, 0.0, 1.0, 0.875, 1.0, 1.0, 1.0, 1.0, 1.0, 0.875, 1.0, 0.625, 1.0, 0.75, 1.0, 0.75, 1.0, 0.625, 1.0, 0.25, 1.0, 0.375, 1.0, 0.375, 1.0, 0.25, 1.0, 0.125, 1.0, 0.25, 1.0, 0.25, 1.0, 0.125, 1.0, 0.875, 1.0, 1.0, 1.0, 1.0, 1.0, 0.875, 1.0, 0.0, 1.0, 0.125, 1.0, 0.125, 1.0, 0.0, 1.0, 0.25, 1.0, 0.375, 1.0, 0.375, 1.0, 0.25, 1.0, 0.5, 1.0, 0.625, 1.0, 0.625, 1.0, 0.5, 1.0, 0.75, 1.0, 0.875, 1.0, 0.875, 1.0, 0.75, 1.0, 0.125, 1.0, 0.25, 1.0, 0.25, 1.0, 0.125, 1.0, 0.375, 1.0, 0.5, 1.0, 0.5, 1.0, 0.375, 1.0, 0.5, 1.0, 0.625, 1.0, 0.625, 1.0, 0.5, 1.0, 0.375, 1.0, 0.5, 1.0, 0.5, 1.0, 0.375, 1.0, 0.625, 1.0, 0.75, 1.0, 0.75, 1.0, 0.625, 1.0, 0.875, 1.0, 1.0, 1.0, 1.0, 1.0, 0.875, 1.0, 0.0, 1.0, 0.125, 1.0, 0.125, 1.0, 0.0, 1.0, 0.25, 1.0, 0.375, 1.0, 0.375, 1.0, 0.25, 1.0, 0.5, 1.0, 0.625, 1.0, 0.625, 1.0, 0.5, 1.0, 0.75, 1.0, 0.875, 1.0, 0.875, 1.0, 0.75, 1.0, 0.0, 1.0, 0.125, 1.0, 0.125, 1.0, 0.0, 1.0, 0.75, 1.0, 0.875, 1.0, 0.875, 1.0, 0.75, 1.0, 0.125, 1.0, 0.25, 1.0, 0.25, 1.0, 0.125, 1.0, 0.375, 1.0, 0.5, 1.0, 0.5, 1.0, 0.375, 1.0, 0.625, 1.0, 0.75, 1.0, 0.75, 1.0, 0.625, 1.0, 0.875, 1.0, 1.0, 1.0, 1.0, 1.0, 0.875, 1.0, 0.0, 1.0, 0.125, 1.0, 0.125, 1.0, 0.0, 1.0, 0.25, 1.0, 0.375, 1.0, 0.375, 1.0, 0.25, 1.0, 0.375, 1.0, 0.5, 1.0, 0.5, 1.0, 0.375, 1.0, 0.25, 1.0, 0.375, 1.0, 0.375, 1.0, 0.25, 1.0, 0.5, 1.0, 0.625, 1.0, 0.625, 1.0, 0.5, 1.0, 0.75, 1.0, 0.875, 1.0, 0.875, 1.0, 0.75, 1.0, 0.125, 1.0, 0.25, 1.0, 0.25, 1.0, 0.125, 1.0, 0.375, 1.0, 0.5, 1.0, 0.5, 1.0, 0.375, 1.0, 0.625, 1.0, 0.75, 1.0, 0.75, 1.0, 0.625, 1.0, 0.875, 1.0, 1.0, 1.0, 1.0, 1.0, 0.875, 1.0, 0.125, 1.0, 0.25, 1.0, 0.25, 1.0, 0.125, 1.0, 0.625, 1.0, 0.75, 1.0, 0.75, 1.0, 0.625, 1.0, 0.875, 1.0, 1.0, 1.0, 1.0, 1.0, 0.875, 1.0, 0.0, 1.0, 0.125, 1.0, 0.125, 1.0, 0.0, 1.0, 0.25, 1.0, 0.375, 1.0, 0.375, 1.0, 0.25, 1.0, 0.5, 1.0, 0.625, 1.0, 0.625, 1.0, 0.5, 1.0, 0.75, 1.0, 0.875, 1.0, 0.875, 1.0, 0.75, 1.0, 0.125, 1.0, 0.25, 1.0, 0.25, 1.0, 0.125, 1.0, 0.375, 1.0, 0.5, 1.0, 0.5, 1.0, 0.375, 1.0, 0.375, 1.0, 0.5, 1.0, 0.5, 1.0, 0.375, 1.0, 0.625, 1.0, 0.75, 1.0, 0.75, 1.0, 0.625, 1.0, 0.875, 1.0, 1.0, 1.0, 1.0, 1.0, 0.875, 1.0, 0.0, 1.0, 0.125, 1.0, 0.125, 1.0, 0.0, 1.0, 0.25, 1.0, 0.375, 1.0, 0.375, 1.0, 0.25, 1.0, 0.5, 1.0, 0.625, 1.0, 0.625, 1.0, 0.5, 1.0, 0.75, 1.0, 0.875, 1.0, 0.875, 1.0, 0.75, 1.0, 0.25, 1.0, 0.375, 1.0, 0.375, 1.0, 0.25, 1.0, 0.625, 1.0, 0.75, 1.0, 0.75, 1.0, 0.625, 1.0, 0.875, 1.0, 1.0, 1.0, 1.0, 1.0, 0.875, 1.0, 0.0, 1.0, 0.125, 1.0, 0.125, 1.0, 0.0, 1.0, 0.25, 1.0, 0.375, 1.0, 0.375, 1.0, 0.25, 1.0, 0.5, 1.0, 0.625, 1.0, 0.625, 1.0, 0.5, 1.0, 0.75, 1.0, 0.875, 1.0, 0.875, 1.0, 0.75, 1.0, 0.125, 1.0, 0.25, 1.0, 0.25, 1.0, 0.125, 1.0, 0.625, 1.0, 0.75, 1.0, 0.75, 1.0, 0.625, 1.0, 0.5, 1.0, 0.625, 1.0, 0.625, 1.0, 0.5, 1.0, 0.75, 1.0, 0.875, 1.0, 0.875, 1.0, 0.75, 1.0, 0.125, 1.0, 0.25, 1.0, 0.25, 1.0, 0.125, 1.0, 0.375, 1.0, 0.5, 1.0, 0.5, 1.0, 0.375, 1.0, 0.625, 1.0, 0.75, 1.0, 0.75, 1.0, 0.625, 1.0, 0.875, 1.0, 1.0, 1.0, 1.0, 1.0, 0.875, 1.0, 0.0, 1.0, 0.125, 1.0, 0.125, 1.0, 0.0, 1.0, 0.4197, 0.4197, 0.25, 0.49, 0.08029, 0.4197, 0.01, 0.25, 0.08029, 0.08029, 0.25, 0.01, 0.4197, 0.08029, 0.49, 0.25, 0.875, 1.0, 1.0, 1.0, 1.0, 1.0, 0.875, 1.0, 0.0, 1.0, 0.125, 1.0, 0.125, 1.0, 0.0, 1.0, 0.25, 1.0, 0.375, 1.0, 0.375, 1.0, 0.25, 1.0, 0.5, 1.0, 0.625, 1.0, 0.625, 1.0, 0.5, 1.0, 0.75, 1.0, 0.875, 1.0, 0.875, 1.0, 0.75, 1.0, 0.125, 1.0, 0.25, 1.0, 0.25, 1.0, 0.125, 1.0, 0.375, 1.0, 0.5, 1.0, 0.5, 1.0, 0.375, 1.0])
me_cilindro_004.materials.append(mat_a_o)
me_cilindro_004.update()

# ---- objects
ob_light = bpy.data.objects.new('Light', light_light)
ob_camera = bpy.data.objects.new('Camera', cam_camera)
ob_empty = bpy.data.objects.new('Empty', None)
ob_cube = bpy.data.objects.new('Cube', me_cube_001)
ob_cube_001 = bpy.data.objects.new('Cube.001', me_cube_003)
ob_empty_001 = bpy.data.objects.new('Empty.001', None)
ob_cube_002 = bpy.data.objects.new('Cube.002', me_cube_004)
ob_cubo = bpy.data.objects.new('Cubo', me_cubo)
ob_cubo_001 = bpy.data.objects.new('Cubo.001', me_cubo_001)
ob_cubo_002 = bpy.data.objects.new('Cubo.002', me_cubo_002)
ob_cubo_003 = bpy.data.objects.new('Cubo.003', me_cubo_003)
ob_cilindro = bpy.data.objects.new('Cilindro', me_cilindro)
ob_cilindro_001 = bpy.data.objects.new('Cilindro.001', me_cilindro_001)
ob_cubo_004 = bpy.data.objects.new('Cubo.004', me_cubo_004)
ob_cilindro_002 = bpy.data.objects.new('Cilindro.002', me_cilindro_002)
ob_cilindro_003 = bpy.data.objects.new('Cilindro.003', me_cilindro_003)
ob_cilindro_004 = bpy.data.objects.new('Cilindro.004', me_cilindro_004)

# ---- transforms, parenting, visibility, modifiers, constraints
ob_light.location = (4.076, 1.005, 5.904)
ob_light.rotation_euler = (0.6503, 0.05522, 1.866)
ob_light.lock_rotations_4d = False
ob_light.empty_display_type = 'ARROWS'
ob_light.color = (0.0, 0.0, 0.0, 0.0)
ob_light.lineart.crease_threshold = 0.0
ob_camera.location = (7.359, -6.926, 4.958)
ob_camera.rotation_euler = (1.109, 0.0, 0.8149)
ob_camera.lock_rotations_4d = False
ob_camera.empty_display_type = 'ARROWS'
ob_camera.color = (0.0, 0.0, 0.0, 0.0)
ob_camera.display_type = 'WIRE'
ob_camera.lineart.crease_threshold = 0.0
ob_empty.location = (1.828e-05, 1.929e-09, 2.012e-05)
ob_empty.rotation_euler = (1.571, 1.571, 0.0)
ob_empty.empty_display_type = 'IMAGE'
ob_empty.empty_display_size = 5.0
ob_empty.empty_image_depth = 'BACK'
ob_empty.show_empty_image_perspective = False
ob_empty.empty_image_side = 'FRONT'
ob_cube.location = (0.0, 0.0, 0.0)
ob_cube.scale = (0.21, 0.1, 0.35)
ob_cube_001.location = (0.0, 0.0, 0.0)
ob_cube_001.scale = (0.21, 0.2, 0.35)
ob_empty_001.location = (-2.119, 1.48e-09, -0.01134)
ob_empty_001.rotation_euler = (1.571, 1.571, 0.0)
ob_empty_001.empty_display_type = 'IMAGE'
ob_empty_001.empty_display_size = 5.0
ob_empty_001.empty_image_depth = 'BACK'
ob_empty_001.show_empty_image_perspective = False
ob_empty_001.empty_image_side = 'FRONT'
ob_cube_002.location = (0.1636, 0.08718, 0.0)
ob_cube_002.scale = (0.21, 0.25, 0.35)
ob_cubo.location = (0.8833, -0.9239, -0.2328)
ob_cubo_001.location = (0.0001399, -0.982, -8.866e-08)
ob_cubo_002.location = (0.8462, -0.9469, 0.6422)
ob_cubo_003.location = (0.8191, -0.8914, 0.7639)
ob_cilindro.location = (0.3973, -1.112e-09, 0.008276)
ob_cilindro.scale = (0.1654, 0.1654, 0.1654)
ob_cilindro_001.location = (0.3968, -5.049e-08, 0.3758)
ob_cilindro_001.scale = (0.1681, 0.1681, 0.1681)
ob_cubo_004.location = (0.0897, -0.9582, 1.009)
ob_cilindro_002.location = (0.6142, 7.922e-08, 2.157)
ob_cilindro_002.rotation_euler = (1.485e-05, 1.562, 1.499e-05)
ob_cilindro_002.scale = (0.115, 0.115, 0.115)
ob_cilindro_003.location = (0.6113, 1.303e-07, 1.783)
ob_cilindro_003.rotation_euler = (1.485e-05, 1.562, 1.499e-05)
ob_cilindro_003.scale = (0.115, 0.115, 0.115)
ob_cilindro_004.location = (0.6392, 1.303e-07, 1.777)
ob_cilindro_004.rotation_euler = (1.485e-05, 1.562, 1.499e-05)
ob_cilindro_004.scale = (0.05622, 0.05622, 0.05622)

# ---- collection membership
col_collection.objects.link(ob_light)
col_collection.objects.link(ob_camera)
col_collection.objects.link(ob_empty)
col_collection.objects.link(ob_cube)
col_collection.objects.link(ob_cube_001)
col_collection.objects.link(ob_empty_001)
col_collection.objects.link(ob_cube_002)
col_collection.objects.link(ob_cubo)
col_collection.objects.link(ob_cubo_001)
col_collection.objects.link(ob_cubo_002)
col_collection.objects.link(ob_cubo_003)
col_collection.objects.link(ob_cilindro)
col_collection.objects.link(ob_cilindro_001)
col_collection.objects.link(ob_cubo_004)
col_collection.objects.link(ob_cilindro_002)
col_collection.objects.link(ob_cilindro_003)
col_collection.objects.link(ob_cilindro_004)

# ---- scene / render settings (as saved in the file)
scene.camera = ob_camera
scene.frame_start = 1; scene.frame_end = 250; scene.frame_set(5)
scene.render.engine = 'BLENDER_EEVEE_NEXT'
scene.render.bake_bias = 0.0
scene.render.bake_samples = 0
scene.cycles.sampling_pattern = 'TABULATED_SOBOL'
scene.eevee.use_volume_custom_range = False
bpy.context.view_layer.update()
